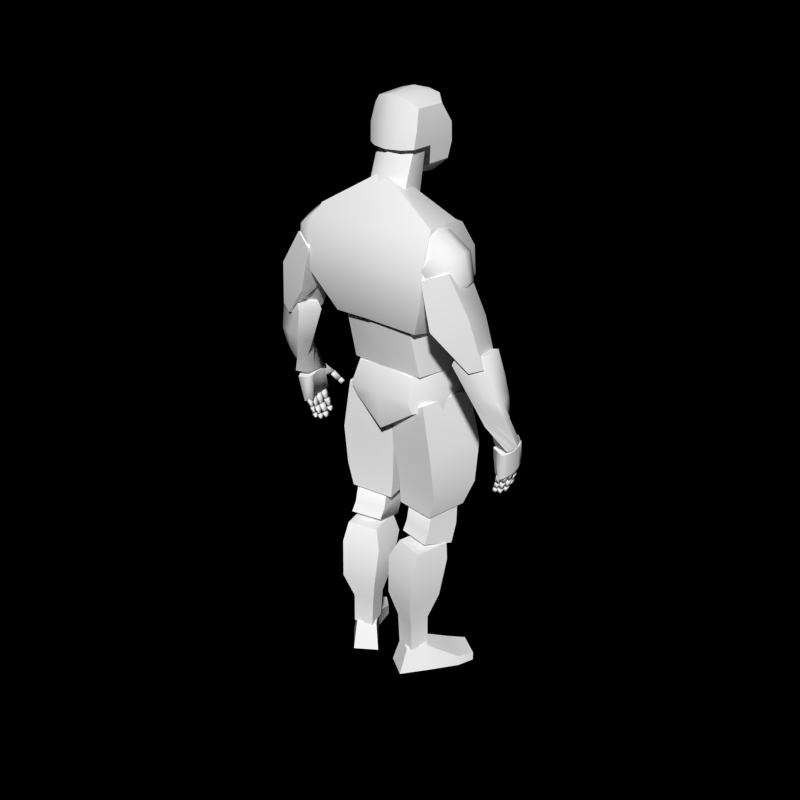 # Source: soldier.blend  (saved by Blender 2.67.0; exported with 4.5.12 LTS)
import bpy
from mathutils import Matrix  # noqa: F401  (used for matrix-valued properties, if any)

bpy.ops.wm.read_factory_settings(use_empty=True)
scene = bpy.context.scene
scene.name = 'Scene'

# ---- collections
col_collection_1 = bpy.data.collections.new('Collection 1'); scene.collection.children.link(col_collection_1)

# ---- materials (node trees are filled in below, after node groups)
mat_candidemat = bpy.data.materials.new('CandideMat')
mat_candidemat.alpha_threshold = 0.0
mat_candidemat.diffuse_color = (1.0, 1.0, 1.0, 1.0)
mat_candidemat.roughness = 0.5
mat_candidemat.specular_intensity = 0.0
mat_candidemat.line_color = (0.0, 0.0, 0.0, 1.0)

# ---- material node trees

# ---- world
world_world = bpy.data.worlds.new('World'); scene.world = world_world
world_world.color = (0.0, 0.0, 0.0)
world_world.use_sun_shadow = False
world_world.sun_shadow_jitter_overblur = 0.0
world_world.cycles.sampling_method = 'MANUAL'
world_world.cycles.sample_map_resolution = 256

# ---- meshes
me_sphere_000 = bpy.data.meshes.new('Sphere.000')
me_sphere_000.from_pydata([(-0.2161, 0.0, 0.05387), (-0.1579, 2.113e-09, -0.1282), (-0.006914, 4.869e-09, -0.2477), (0.1489, -1.003e-08, -0.2235), (-0.1812, 0.101, 0.07694), (-0.1085, 0.1429, -0.09565), (0.02797, 0.101, -0.2246), (-0.09696, 0.1429, 0.1326), (0.01071, 0.2021, -0.01704), (0.1122, 0.1429, -0.1689), (-0.01269, 0.101, 0.1883), (0.1299, 0.1429, 0.06156), (0.1964, 0.101, -0.1132), (0.02221, -4.47e-08, 0.2114), (0.1793, -5.741e-08, 0.09412), (0.2313, -3.983e-08, -0.09007), (-0.01269, -0.101, 0.1883), (0.1299, -0.1429, 0.06156), (0.1964, -0.101, -0.1132), (-0.09696, -0.1429, 0.1326), (0.01071, -0.2021, -0.01704), (0.1122, -0.1429, -0.1689), (-0.1428, -1.49e-08, 0.1896), (-0.1812, -0.101, 0.07694), (-0.1085, -0.1429, -0.09565), (0.02797, -0.101, -0.2246)], [], [(4, 5, 1, 0), (5, 6, 2, 1), (8, 9, 6, 5), (7, 8, 5, 4), (10, 11, 8, 7), (11, 12, 9, 8), (13, 14, 11, 10), (14, 15, 12, 11), (16, 17, 14, 13), (17, 18, 15, 14), (19, 20, 17, 16), (20, 21, 18, 17), (24, 25, 21, 20), (23, 24, 20, 19), (6, 3, 2), (22, 4, 0), (9, 3, 6), (22, 7, 4), (12, 3, 9), (22, 10, 7), (15, 3, 12), (22, 13, 10), (18, 3, 15), (22, 16, 13), (21, 3, 18), (22, 19, 16), (25, 3, 21), (22, 23, 19), (2, 3, 25), (22, 0, 23), (0, 1, 24, 23), (1, 2, 25, 24)])
me_sphere_000.polygons.foreach_set('use_smooth', [True] * 32)
me_sphere_000.materials.append(mat_candidemat)
me_sphere_000.use_remesh_preserve_volume = False
me_sphere_000.use_remesh_preserve_attributes = False
me_sphere_000.use_mirror_x = True
me_sphere_000.use_mirror_topology = True
me_sphere_000.update()
me_cube_029 = bpy.data.meshes.new('Cube.029')
me_cube_029.from_pydata([(-0.04295, -0.111, -0.2121), (0.089, 0.1144, -0.2388), (0.1771, 0.07276, -0.2029), (0.06875, -0.1641, -0.1684), (-0.2255, -0.1158, 0.2238), (-0.2338, 0.2142, 0.3458), (-0.07273, 0.1386, 0.4125), (-0.1146, -0.1679, 0.2692), (-0.2399, -0.02885, 0.2728), (-0.01324, -0.02372, -0.2715), (-0.07847, -0.105, 0.3391), (0.1497, -0.1012, -0.2078), (-0.1541, 0.2142, 0.01459), (-0.1422, -0.1123, 0.02107), (0.09464, 0.1377, 0.1498), (-0.03104, -0.1685, 0.0625), (-0.1471, -0.004942, 0.01616), (0.05063, -0.1097, 0.08741), (-0.2399, -0.02885, 0.2728), (-0.2338, 0.2142, 0.3458), (-0.2338, 0.2142, 0.3458), (-0.1541, 0.2142, 0.01459), (0.089, 0.1144, -0.2388), (0.089, 0.1144, -0.2388), (-0.01324, -0.02372, -0.2715), (-0.04295, -0.111, -0.2121), (-0.04295, -0.111, -0.2121), (-0.1422, -0.1123, 0.02107), (-0.2255, -0.1158, 0.2238), (-0.2255, -0.1158, 0.2238), (-0.07273, 0.1386, 0.4125), (-0.07273, 0.1386, 0.4125), (0.09464, 0.1377, 0.1498), (0.1771, 0.07276, -0.2029), (0.1771, 0.07276, -0.2029), (-0.07847, -0.105, 0.3391), (-0.1146, -0.1679, 0.2692), (-0.1146, -0.1679, 0.2692), (-0.03104, -0.1685, 0.0625), (0.06875, -0.1641, -0.1684), (0.06875, -0.1641, -0.1684), (0.1497, -0.1012, -0.2078)], [], [(16, 12, 1, 9), (21, 14, 2, 22), (17, 15, 3, 41), (38, 13, 25, 39), (24, 23, 33, 11), (10, 6, 5, 8), (27, 16, 9, 0), (32, 17, 41, 34), (26, 24, 11, 40), (7, 10, 8, 28), (18, 19, 12, 16), (20, 30, 14, 21), (35, 36, 15, 17), (37, 4, 13, 38), (29, 18, 16, 27), (31, 35, 17, 32)])
me_cube_029.polygons.foreach_set('use_smooth', [True] * 16)
me_cube_029.materials.append(mat_candidemat)
me_cube_029.use_remesh_preserve_volume = False
me_cube_029.use_remesh_preserve_attributes = False
me_cube_029.use_mirror_x = True
me_cube_029.use_mirror_topology = True
me_cube_029.update()
me_cube_028 = bpy.data.meshes.new('Cube.028')
me_cube_028.from_pydata([(-0.03123, -0.3034, -0.2456), (-0.004425, -0.1235, -0.2474), (0.1083, -0.1039, -0.2569), (0.0908, -0.2845, -0.2591), (0.06236, -0.1126, 0.2953), (-0.2516, -0.04265, 0.3742), (-0.1936, 0.1329, 0.384), (0.07496, 0.02715, 0.3224), (0.01108, -0.09495, 0.4802), (-0.2459, -0.01607, 0.4432), (-0.007749, -0.1842, -0.2481), (-0.01677, -0.2442, -0.2475), (-0.1684, 0.1191, 0.4509), (0.01492, 0.05943, 0.485), (0.1125, -0.2273, -0.268), (0.1179, -0.1671, -0.2669), (-0.03916, -0.09389, -0.08319), (0.07048, -0.182, -0.03052), (-0.01226, -0.009728, -0.06899), (0.1149, -0.1051, 0.006389), (0.00147, -0.2096, -0.02881), (-0.03801, -0.166, -0.07), (0.0526, -0.00858, -0.02375), (0.1339, -0.04417, 0.008275), (0.08033, -0.1421, 0.1407), (-0.1465, -0.04325, 0.08922), (-0.09456, 0.05659, 0.1389), (0.1078, -0.02821, 0.1502), (0.001648, -0.1896, 0.1515), (-0.1472, -0.06242, 0.1346), (-0.01566, 0.07313, 0.1623), (0.08434, 0.03107, 0.1627), (-0.2459, -0.01607, 0.4432), (-0.2459, -0.01607, 0.4432), (-0.2516, -0.04265, 0.3742), (-0.004425, -0.1235, -0.2474), (-0.004425, -0.1235, -0.2474), (-0.01677, -0.2442, -0.2475), (-0.03123, -0.3034, -0.2456), (-0.01226, -0.009728, -0.06899), (0.1083, -0.1039, -0.2569), (0.1083, -0.1039, -0.2569), (0.1179, -0.1671, -0.2669), (0.0908, -0.2845, -0.2591), (0.01108, -0.09495, 0.4802), (0.01108, -0.09495, 0.4802), (-0.007749, -0.1842, -0.2481), (-0.1684, 0.1191, 0.4509), (-0.1684, 0.1191, 0.4509), (-0.1936, 0.1329, 0.384), (0.01492, 0.05943, 0.485), (0.1125, -0.2273, -0.268), (0.1125, -0.2273, -0.268), (0.1339, -0.04417, 0.008275), (-0.1465, -0.04325, 0.08922), (-0.09456, 0.05659, 0.1389), (0.001648, -0.1896, 0.1515), (0.00147, -0.2096, -0.02881)], [], [(21, 16, 1, 10), (16, 18, 2, 35), (23, 19, 3, 14), (19, 17, 0, 3), (46, 36, 40, 15), (12, 6, 5, 9), (17, 20, 11, 0), (20, 21, 10, 11), (39, 22, 42, 41), (22, 53, 51, 42), (38, 37, 52, 43), (37, 46, 15, 52), (7, 13, 8, 4), (50, 47, 32, 44), (29, 54, 16, 21), (54, 26, 18, 16), (31, 27, 19, 23), (27, 24, 17, 19), (24, 28, 57, 17), (56, 29, 21, 20), (55, 30, 22, 39), (30, 31, 53, 22), (33, 34, 25, 29), (5, 6, 26, 54), (13, 7, 27, 31), (7, 4, 24, 27), (4, 8, 28, 24), (45, 33, 29, 56), (49, 48, 30, 55), (48, 13, 31, 30)])
me_cube_028.polygons.foreach_set('use_smooth', [True] * 30)
me_cube_028.materials.append(mat_candidemat)
me_cube_028.use_remesh_preserve_volume = False
me_cube_028.use_remesh_preserve_attributes = False
me_cube_028.use_mirror_vertex_groups = False
me_cube_028.update()
me_cube_027 = bpy.data.meshes.new('Cube.027')
me_cube_027.from_pydata([(-0.02142, -0.1259, -0.08106), (-0.03854, 0.07183, -0.1143), (0.02073, 0.103, -0.1339), (0.04216, -0.1259, -0.0957), (-0.02641, -0.07868, 0.1275), (-0.04338, 0.09942, 0.09748), (0.05023, 0.13, 0.07978), (0.06861, -0.07656, 0.1143), (-0.03627, -0.03972, 0.1189), (-0.03064, 0.01159, 0.1086), (-0.04121, 0.05965, 0.1016), (-0.01658, 0.02625, -0.1096), (-0.006006, -0.02181, -0.1025), (-0.01164, -0.07312, -0.09225), (0.07586, 0.08944, 0.08283), (0.0882, 0.02887, 0.09182), (0.08331, -0.03275, 0.1038), (0.05186, -0.07079, -0.1073), (0.05666, -0.00918, -0.1193), (0.04408, 0.05135, -0.1283), (0.03881, -0.1155, -0.09842), (0.03709, -0.07599, -0.1041), (-0.001099, -0.07599, -0.09241), (0.0006218, -0.1155, -0.08676), (0.01517, -0.1276, -0.1759), (0.01344, -0.0881, -0.1816), (-0.02475, -0.0881, -0.1699), (-0.02303, -0.1276, -0.1643), (0.01072, -0.1269, -0.1837), (0.009173, -0.09132, -0.1887), (-0.02521, -0.09132, -0.1783), (-0.02366, -0.1269, -0.1732), (-0.006166, -0.1355, -0.239), (-0.007715, -0.09997, -0.2441), (-0.0421, -0.09997, -0.2336), (-0.04055, -0.1355, -0.2285), (-0.01194, -0.1349, -0.2528), (-0.01336, -0.1023, -0.2574), (-0.04484, -0.1023, -0.2478), (-0.04342, -0.1349, -0.2432), (-0.0213, -0.1397, -0.2834), (-0.02272, -0.1071, -0.2881), (-0.0542, -0.1071, -0.2785), (-0.05278, -0.1397, -0.2738), (0.03957, -0.05869, -0.1157), (0.0378, -0.01805, -0.1215), (-0.001506, -0.01805, -0.1095), (0.0002649, -0.05869, -0.1037), (0.01406, -0.07175, -0.1993), (0.01229, -0.03111, -0.2051), (-0.02702, -0.03111, -0.1931), (-0.02525, -0.07175, -0.1873), (0.009622, -0.0712, -0.2074), (0.008012, -0.03428, -0.2127), (-0.0277, -0.03428, -0.2018), (-0.02609, -0.0712, -0.1965), (-0.008766, -0.08061, -0.2677), (-0.01038, -0.04369, -0.273), (-0.04609, -0.04369, -0.2621), (-0.04448, -0.08061, -0.2568), (-0.01463, -0.08008, -0.282), (-0.01611, -0.046, -0.2868), (-0.04907, -0.046, -0.2768), (-0.04758, -0.08008, -0.2719), (-0.0249, -0.08534, -0.3156), (-0.02638, -0.05126, -0.3205), (-0.05934, -0.05126, -0.3104), (-0.05785, -0.08534, -0.3056), (0.01694, 0.05915, -0.1193), (0.01561, 0.08976, -0.1237), (-0.014, 0.08976, -0.1147), (-0.01266, 0.05915, -0.1103), (-0.002184, 0.04936, -0.182), (-0.003518, 0.07997, -0.1864), (-0.03312, 0.07997, -0.1774), (-0.03179, 0.04936, -0.173), (-0.006559, 0.0503, -0.1891), (-0.007711, 0.07672, -0.1929), (-0.03327, 0.07672, -0.1851), (-0.03211, 0.0503, -0.1813), (-0.01966, 0.04359, -0.232), (-0.02081, 0.07002, -0.2358), (-0.04636, 0.07002, -0.228), (-0.04521, 0.04359, -0.2243), (-0.02299, 0.04268, -0.2435), (-0.02415, 0.06943, -0.2474), (-0.05002, 0.06943, -0.2395), (-0.04886, 0.04268, -0.2356), (-0.03101, 0.03857, -0.2698), (-0.03218, 0.06532, -0.2737), (-0.05805, 0.06532, -0.2658), (-0.05688, 0.03857, -0.2619), (-0.05935, -0.02231, -0.2953), (-0.06077, 0.0103, -0.2999), (-0.02923, 0.0103, -0.3095), (-0.02781, -0.02231, -0.3049), (-0.04981, -0.01743, -0.264), (-0.05123, 0.01518, -0.2687), (-0.01969, 0.01518, -0.2783), (-0.01827, -0.01743, -0.2736), (-0.04661, -0.01768, -0.2497), (-0.04813, 0.01712, -0.2547), (-0.01448, 0.01712, -0.265), (-0.01296, -0.01768, -0.26), (-0.02979, -0.00907, -0.1946), (-0.03131, 0.02572, -0.1996), (0.002342, 0.02572, -0.2098), (0.003858, -0.00907, -0.2049), (-0.02916, -0.009807, -0.1856), (-0.03085, 0.02901, -0.1911), (0.006683, 0.02901, -0.2026), (0.008374, -0.009807, -0.197), (-0.005513, 0.002298, -0.108), (-0.007204, 0.04111, -0.1136), (0.03033, 0.04111, -0.125), (0.03202, 0.002298, -0.1195), (0.009221, -0.1267, 0.1195), (0.0675, -0.0731, 0.1078), (-0.01811, -0.07328, 0.1184), (-0.0218, -0.1026, 0.1243), (-0.04109, -0.171, 0.06337), (0.03446, -0.09963, -0.009816), (0.01373, -0.08992, 0.01628), (-0.07048, -0.1427, 0.06909), (-0.04514, -0.1728, 0.05793), (-0.0281, -0.1496, 0.03104), (-0.05619, -0.1226, 0.03652), (-0.07323, -0.1458, 0.06341), (-0.08044, -0.2002, 0.01199), (-0.0634, -0.177, -0.0149), (-0.09149, -0.15, -0.009424), (-0.1085, -0.1731, 0.01746), (-0.08705, -0.2024, 0.00137), (-0.07151, -0.1812, -0.02315), (-0.09713, -0.1566, -0.01816), (-0.1127, -0.1777, 0.006364), (-0.1065, -0.2175, -0.02399), (-0.09099, -0.1964, -0.04851), (-0.1166, -0.1717, -0.04352), (-0.1322, -0.1928, -0.01899), (-0.04121, 0.05965, 0.1016), (-0.04338, 0.09942, 0.09748), (-0.02142, -0.1259, -0.08106), (-0.02641, -0.07868, 0.1275), (0.05023, 0.13, 0.07978), (0.02073, 0.103, -0.1339), (0.08331, -0.03275, 0.1038), (0.04408, 0.05135, -0.1283), (0.04216, -0.1259, -0.0957), (-0.03627, -0.03972, 0.1189), (-0.03064, 0.01159, 0.1086), (0.07586, 0.08944, 0.08283), (0.0882, 0.02887, 0.09182), (0.05186, -0.07079, -0.1073), (0.05666, -0.00918, -0.1193), (-0.02521, -0.09132, -0.1783), (0.03957, -0.05869, -0.1157), (-0.04448, -0.08061, -0.2568), (-0.008766, -0.08061, -0.2677), (-0.03211, 0.0503, -0.1813), (-0.05805, 0.06532, -0.2658), (0.008374, -0.009807, -0.197), (-0.07048, -0.1427, 0.06909), (-0.04109, -0.171, 0.06337), (0.03446, -0.09963, -0.009816), (0.0675, -0.0731, 0.1078), (-0.01811, -0.07328, 0.1184), (-0.0218, -0.1026, 0.1243), (-0.04514, -0.1728, 0.05793), (-0.07323, -0.1458, 0.06341), (-0.1065, -0.2175, -0.02399), (-0.1065, -0.2175, -0.02399), (-0.09713, -0.1566, -0.01816)], [], [(10, 5, 1, 11), (5, 6, 2, 1), (16, 7, 3, 17), (7, 4, 142, 3), (11, 1, 145, 19), (14, 144, 141, 140), (143, 8, 13, 0), (8, 9, 12, 13), (9, 10, 11, 12), (6, 151, 147, 2), (151, 15, 18, 147), (15, 16, 17, 18), (0, 13, 153, 148), (13, 12, 154, 153), (12, 11, 19, 154), (7, 146, 149, 4), (146, 152, 150, 149), (152, 14, 140, 150), (20, 21, 22, 23), (27, 26, 25, 24), (20, 23, 27, 24), (21, 20, 24, 25), (22, 21, 25, 26), (23, 22, 26, 27), (28, 29, 30, 31), (35, 34, 33, 32), (28, 31, 35, 32), (29, 28, 32, 33), (155, 29, 33, 34), (31, 155, 34, 35), (36, 37, 38, 39), (43, 42, 41, 40), (36, 39, 43, 40), (37, 36, 40, 41), (38, 37, 41, 42), (39, 38, 42, 43), (44, 45, 46, 47), (51, 50, 49, 48), (156, 47, 51, 48), (45, 156, 48, 49), (46, 45, 49, 50), (47, 46, 50, 51), (52, 53, 54, 55), (59, 58, 57, 56), (52, 55, 157, 158), (53, 52, 158, 57), (54, 53, 57, 58), (55, 54, 58, 59), (60, 61, 62, 63), (67, 66, 65, 64), (60, 63, 67, 64), (61, 60, 64, 65), (62, 61, 65, 66), (63, 62, 66, 67), (115, 114, 113, 112), (108, 109, 110, 161), (115, 112, 108, 111), (114, 115, 111, 110), (113, 114, 110, 109), (112, 113, 109, 108), (107, 106, 105, 104), (100, 101, 102, 103), (107, 104, 100, 103), (106, 107, 103, 102), (105, 106, 102, 101), (104, 105, 101, 100), (99, 98, 97, 96), (92, 93, 94, 95), (99, 96, 92, 95), (98, 99, 95, 94), (97, 98, 94, 93), (96, 97, 93, 92), (68, 69, 70, 71), (75, 74, 73, 72), (68, 71, 75, 72), (69, 68, 72, 73), (70, 69, 73, 74), (71, 70, 74, 75), (76, 77, 78, 79), (83, 82, 81, 80), (76, 159, 83, 80), (77, 76, 80, 81), (78, 77, 81, 82), (159, 78, 82, 83), (84, 85, 86, 87), (91, 90, 89, 88), (84, 87, 91, 88), (85, 84, 88, 89), (86, 85, 89, 160), (87, 86, 160, 91), (116, 117, 118, 119), (123, 122, 121, 120), (116, 119, 162, 163), (117, 116, 163, 164), (166, 165, 121, 122), (167, 166, 122, 123), (124, 125, 126, 127), (131, 130, 129, 128), (168, 169, 131, 128), (125, 124, 128, 129), (126, 125, 129, 130), (169, 126, 130, 131), (132, 133, 134, 135), (139, 138, 137, 136), (132, 135, 139, 170), (133, 132, 171, 137), (172, 133, 137, 138), (135, 172, 138, 139)])
me_cube_027.polygons.foreach_set('use_smooth', [True] * 108)
me_cube_027.materials.append(mat_candidemat)
me_cube_027.use_remesh_preserve_volume = False
me_cube_027.use_remesh_preserve_attributes = False
me_cube_027.use_mirror_x = True
me_cube_027.use_mirror_topology = True
me_cube_027.update()
me_cube_020 = bpy.data.meshes.new('Cube.020')
me_cube_020.from_pydata([(-0.07966, 0.02789, -0.5478), (-0.1181, 0.1808, -0.5478), (0.03479, 0.2192, -0.5478), (0.07322, 0.06632, -0.5478), (-0.08709, -0.1157, 0.3668), (-0.1456, 0.1454, 0.3668), (0.08709, 0.2074, 0.3668), (0.1456, -0.0574, 0.3668), (-0.2112, 0.1973, 0.221), (-0.1894, 0.2277, -0.08392), (-0.1303, -0.05711, -0.08392), (-0.1434, -0.1282, 0.221), (0.08972, 0.2726, 0.2242), (0.07668, 0.2943, -0.08067), (0.1576, -0.05291, 0.2242), (0.1358, 0.009502, -0.08067), (-0.1321, 0.1803, -0.3004), (0.02963, 0.2206, -0.2991), (0.0671, 0.0617, -0.2991), (-0.09465, 0.02123, -0.3004), (-0.08709, -0.1157, 0.3668), (-0.08709, -0.1157, 0.3668), (-0.1456, 0.1454, 0.3668), (-0.1456, 0.1454, 0.3668), (-0.1321, 0.1803, -0.3004), (-0.1181, 0.1808, -0.5478), (-0.1181, 0.1808, -0.5478), (-0.07966, 0.02789, -0.5478), (-0.07966, 0.02789, -0.5478), (-0.1434, -0.1282, 0.221), (0.08709, 0.2074, 0.3668), (0.08709, 0.2074, 0.3668), (0.02963, 0.2206, -0.2991), (0.03479, 0.2192, -0.5478), (0.03479, 0.2192, -0.5478), (0.1456, -0.0574, 0.3668), (0.1456, -0.0574, 0.3668), (0.0671, 0.0617, -0.2991), (0.07322, 0.06632, -0.5478), (0.07322, 0.06632, -0.5478), (-0.2112, 0.1973, 0.221), (-0.1894, 0.2277, -0.08392), (-0.09465, 0.02123, -0.3004), (-0.1303, -0.05711, -0.08392), (0.08972, 0.2726, 0.2242), (0.07668, 0.2943, -0.08067), (0.1576, -0.05291, 0.2242), (0.1358, 0.009502, -0.08067)], [], [(19, 16, 1, 0), (24, 17, 2, 25), (32, 18, 3, 33), (37, 42, 27, 38), (28, 26, 34, 39), (7, 6, 5, 4), (20, 22, 8, 11), (11, 8, 9, 10), (23, 30, 12, 40), (40, 12, 13, 41), (31, 35, 14, 44), (44, 14, 15, 45), (36, 21, 29, 46), (46, 29, 43, 47), (10, 9, 16, 19), (41, 13, 17, 24), (45, 15, 18, 32), (47, 43, 42, 37)])
me_cube_020.polygons.foreach_set('use_smooth', [True] * 18)
me_cube_020.materials.append(mat_candidemat)
me_cube_020.use_remesh_preserve_volume = False
me_cube_020.use_remesh_preserve_attributes = False
me_cube_020.use_mirror_vertex_groups = False
me_cube_020.update()
me_cube_019 = bpy.data.meshes.new('Cube.019')
me_cube_019.from_pydata([(-0.02142, -0.1259, -0.08106), (-0.03854, 0.07183, -0.1143), (0.02073, 0.103, -0.1339), (0.04216, -0.1259, -0.0957), (-0.02641, -0.07868, 0.1275), (-0.04338, 0.09942, 0.09748), (0.05023, 0.13, 0.07978), (0.06861, -0.07656, 0.1143), (-0.03627, -0.03972, 0.1189), (-0.03064, 0.01159, 0.1086), (-0.04121, 0.05965, 0.1016), (-0.01658, 0.02625, -0.1096), (-0.006006, -0.02181, -0.1025), (-0.01164, -0.07312, -0.09225), (0.07586, 0.08944, 0.08283), (0.0882, 0.02887, 0.09182), (0.08331, -0.03275, 0.1038), (0.05186, -0.07079, -0.1073), (0.05666, -0.00918, -0.1193), (0.04408, 0.05135, -0.1283), (0.03881, -0.1155, -0.09842), (0.03709, -0.07599, -0.1041), (-0.001099, -0.07599, -0.09241), (0.0006218, -0.1155, -0.08676), (0.01517, -0.1276, -0.1759), (0.01344, -0.0881, -0.1816), (-0.02475, -0.0881, -0.1699), (-0.02303, -0.1276, -0.1643), (0.01072, -0.1269, -0.1837), (0.009173, -0.09132, -0.1887), (-0.02521, -0.09132, -0.1783), (-0.02366, -0.1269, -0.1732), (-0.006166, -0.1355, -0.239), (-0.007715, -0.09997, -0.2441), (-0.0421, -0.09997, -0.2336), (-0.04055, -0.1355, -0.2285), (-0.01194, -0.1349, -0.2528), (-0.01336, -0.1023, -0.2574), (-0.04484, -0.1023, -0.2478), (-0.04342, -0.1349, -0.2432), (-0.0213, -0.1397, -0.2834), (-0.02272, -0.1071, -0.2881), (-0.0542, -0.1071, -0.2785), (-0.05278, -0.1397, -0.2738), (0.03957, -0.05869, -0.1157), (0.0378, -0.01805, -0.1215), (-0.001506, -0.01805, -0.1095), (0.0002649, -0.05869, -0.1037), (0.01406, -0.07175, -0.1993), (0.01229, -0.03111, -0.2051), (-0.02702, -0.03111, -0.1931), (-0.02525, -0.07175, -0.1873), (0.009622, -0.0712, -0.2074), (0.008012, -0.03428, -0.2127), (-0.0277, -0.03428, -0.2018), (-0.02609, -0.0712, -0.1965), (-0.008766, -0.08061, -0.2677), (-0.01038, -0.04369, -0.273), (-0.04609, -0.04369, -0.2621), (-0.04448, -0.08061, -0.2568), (-0.01463, -0.08008, -0.282), (-0.01611, -0.046, -0.2868), (-0.04907, -0.046, -0.2768), (-0.04758, -0.08008, -0.2719), (-0.0249, -0.08534, -0.3156), (-0.02638, -0.05126, -0.3205), (-0.05934, -0.05126, -0.3104), (-0.05785, -0.08534, -0.3056), (0.01694, 0.05915, -0.1193), (0.01561, 0.08976, -0.1237), (-0.014, 0.08976, -0.1147), (-0.01266, 0.05915, -0.1103), (-0.002184, 0.04936, -0.182), (-0.003518, 0.07997, -0.1864), (-0.03312, 0.07997, -0.1774), (-0.03179, 0.04936, -0.173), (-0.006559, 0.0503, -0.1891), (-0.007711, 0.07672, -0.1929), (-0.03327, 0.07672, -0.1851), (-0.03211, 0.0503, -0.1813), (-0.01966, 0.04359, -0.232), (-0.02081, 0.07002, -0.2358), (-0.04636, 0.07002, -0.228), (-0.04521, 0.04359, -0.2243), (-0.02299, 0.04268, -0.2435), (-0.02415, 0.06943, -0.2474), (-0.05002, 0.06943, -0.2395), (-0.04886, 0.04268, -0.2356), (-0.03101, 0.03857, -0.2698), (-0.03218, 0.06532, -0.2737), (-0.05805, 0.06532, -0.2658), (-0.05688, 0.03857, -0.2619), (-0.05935, -0.02231, -0.2953), (-0.06077, 0.0103, -0.2999), (-0.02923, 0.0103, -0.3095), (-0.02781, -0.02231, -0.3049), (-0.04981, -0.01743, -0.264), (-0.05123, 0.01518, -0.2687), (-0.01969, 0.01518, -0.2783), (-0.01827, -0.01743, -0.2736), (-0.04661, -0.01768, -0.2497), (-0.04813, 0.01712, -0.2547), (-0.01448, 0.01712, -0.265), (-0.01296, -0.01768, -0.26), (-0.02979, -0.00907, -0.1946), (-0.03131, 0.02572, -0.1996), (0.002342, 0.02572, -0.2098), (0.003858, -0.00907, -0.2049), (-0.02916, -0.009807, -0.1856), (-0.03085, 0.02901, -0.1911), (0.006683, 0.02901, -0.2026), (0.008374, -0.009807, -0.197), (-0.005513, 0.002298, -0.108), (-0.007204, 0.04111, -0.1136), (0.03033, 0.04111, -0.125), (0.03202, 0.002298, -0.1195), (0.009221, -0.1267, 0.1195), (0.0675, -0.0731, 0.1078), (-0.01811, -0.07328, 0.1184), (-0.0218, -0.1026, 0.1243), (-0.04109, -0.171, 0.06337), (0.03446, -0.09963, -0.009816), (0.01373, -0.08992, 0.01628), (-0.07048, -0.1427, 0.06909), (-0.04514, -0.1728, 0.05793), (-0.0281, -0.1496, 0.03104), (-0.05619, -0.1226, 0.03652), (-0.07323, -0.1458, 0.06341), (-0.08044, -0.2002, 0.01199), (-0.0634, -0.177, -0.0149), (-0.09149, -0.15, -0.009424), (-0.1085, -0.1731, 0.01746), (-0.08705, -0.2024, 0.00137), (-0.07151, -0.1812, -0.02315), (-0.09713, -0.1566, -0.01816), (-0.1127, -0.1777, 0.006364), (-0.1065, -0.2175, -0.02399), (-0.09099, -0.1964, -0.04851), (-0.1166, -0.1717, -0.04352), (-0.1322, -0.1928, -0.01899), (-0.04121, 0.05965, 0.1016), (-0.04338, 0.09942, 0.09748), (-0.02142, -0.1259, -0.08106), (-0.02641, -0.07868, 0.1275), (0.05023, 0.13, 0.07978), (0.02073, 0.103, -0.1339), (0.08331, -0.03275, 0.1038), (0.04408, 0.05135, -0.1283), (0.04216, -0.1259, -0.0957), (-0.03627, -0.03972, 0.1189), (-0.03064, 0.01159, 0.1086), (0.07586, 0.08944, 0.08283), (0.0882, 0.02887, 0.09182), (0.05186, -0.07079, -0.1073), (0.05666, -0.00918, -0.1193), (-0.02521, -0.09132, -0.1783), (0.03957, -0.05869, -0.1157), (-0.04448, -0.08061, -0.2568), (-0.008766, -0.08061, -0.2677), (-0.03211, 0.0503, -0.1813), (-0.05805, 0.06532, -0.2658), (0.008374, -0.009807, -0.197), (-0.07048, -0.1427, 0.06909), (-0.04109, -0.171, 0.06337), (0.03446, -0.09963, -0.009816), (0.0675, -0.0731, 0.1078), (-0.01811, -0.07328, 0.1184), (-0.0218, -0.1026, 0.1243), (-0.04514, -0.1728, 0.05793), (-0.07323, -0.1458, 0.06341), (-0.1065, -0.2175, -0.02399), (-0.1065, -0.2175, -0.02399), (-0.09713, -0.1566, -0.01816)], [], [(10, 5, 1, 11), (5, 6, 2, 1), (16, 7, 3, 17), (7, 4, 142, 3), (11, 1, 145, 19), (14, 144, 141, 140), (143, 8, 13, 0), (8, 9, 12, 13), (9, 10, 11, 12), (6, 151, 147, 2), (151, 15, 18, 147), (15, 16, 17, 18), (0, 13, 153, 148), (13, 12, 154, 153), (12, 11, 19, 154), (7, 146, 149, 4), (146, 152, 150, 149), (152, 14, 140, 150), (20, 21, 22, 23), (27, 26, 25, 24), (20, 23, 27, 24), (21, 20, 24, 25), (22, 21, 25, 26), (23, 22, 26, 27), (28, 29, 30, 31), (35, 34, 33, 32), (28, 31, 35, 32), (29, 28, 32, 33), (155, 29, 33, 34), (31, 155, 34, 35), (36, 37, 38, 39), (43, 42, 41, 40), (36, 39, 43, 40), (37, 36, 40, 41), (38, 37, 41, 42), (39, 38, 42, 43), (44, 45, 46, 47), (51, 50, 49, 48), (156, 47, 51, 48), (45, 156, 48, 49), (46, 45, 49, 50), (47, 46, 50, 51), (52, 53, 54, 55), (59, 58, 57, 56), (52, 55, 157, 158), (53, 52, 158, 57), (54, 53, 57, 58), (55, 54, 58, 59), (60, 61, 62, 63), (67, 66, 65, 64), (60, 63, 67, 64), (61, 60, 64, 65), (62, 61, 65, 66), (63, 62, 66, 67), (115, 114, 113, 112), (108, 109, 110, 161), (115, 112, 108, 111), (114, 115, 111, 110), (113, 114, 110, 109), (112, 113, 109, 108), (107, 106, 105, 104), (100, 101, 102, 103), (107, 104, 100, 103), (106, 107, 103, 102), (105, 106, 102, 101), (104, 105, 101, 100), (99, 98, 97, 96), (92, 93, 94, 95), (99, 96, 92, 95), (98, 99, 95, 94), (97, 98, 94, 93), (96, 97, 93, 92), (68, 69, 70, 71), (75, 74, 73, 72), (68, 71, 75, 72), (69, 68, 72, 73), (70, 69, 73, 74), (71, 70, 74, 75), (76, 77, 78, 79), (83, 82, 81, 80), (76, 159, 83, 80), (77, 76, 80, 81), (78, 77, 81, 82), (159, 78, 82, 83), (84, 85, 86, 87), (91, 90, 89, 88), (84, 87, 91, 88), (85, 84, 88, 89), (86, 85, 89, 160), (87, 86, 160, 91), (116, 117, 118, 119), (123, 122, 121, 120), (116, 119, 162, 163), (117, 116, 163, 164), (166, 165, 121, 122), (167, 166, 122, 123), (124, 125, 126, 127), (131, 130, 129, 128), (168, 169, 131, 128), (125, 124, 128, 129), (126, 125, 129, 130), (169, 126, 130, 131), (132, 133, 134, 135), (139, 138, 137, 136), (132, 135, 139, 170), (133, 132, 171, 137), (172, 133, 137, 138), (135, 172, 138, 139)])
me_cube_019.polygons.foreach_set('use_smooth', [True] * 108)
me_cube_019.materials.append(mat_candidemat)
me_cube_019.use_remesh_preserve_volume = False
me_cube_019.use_remesh_preserve_attributes = False
me_cube_019.use_mirror_x = True
me_cube_019.use_mirror_topology = True
me_cube_019.update()
me_cube_018 = bpy.data.meshes.new('Cube.018')
me_cube_018.from_pydata([(0.01482, -0.1084, -0.2077), (-0.1604, 0.06308, -0.2185), (0.003346, 0.1723, -0.2185), (0.156, -0.002066, -0.2077), (-0.0218, -0.1092, -2.605e-08), (-0.1092, 0.0218, -2.605e-08), (0.0218, 0.1092, -2.605e-08), (0.1092, -0.0218, -2.605e-08), (0.1774, -0.4433, -0.2185), (0.3412, -0.334, -0.2185), (0.1774, -0.4433, -0.1481), (0.3412, -0.334, -0.1481), (0.2928, -0.2054, -0.2185), (0.07739, -0.3492, -0.2185), (0.07739, -0.3492, -0.1293), (0.2928, -0.2054, -0.1293), (-0.0218, -0.1092, -2.605e-08), (-0.1092, 0.0218, -2.605e-08), (-0.1092, 0.0218, -2.605e-08), (-0.1604, 0.06308, -0.2185), (-0.1604, 0.06308, -0.2185), (0.01482, -0.1084, -0.2077), (0.0218, 0.1092, -2.605e-08), (0.0218, 0.1092, -2.605e-08), (0.003346, 0.1723, -0.2185), (0.003346, 0.1723, -0.2185), (0.1092, -0.0218, -2.605e-08), (0.156, -0.002066, -0.2077), (0.1774, -0.4433, -0.2185), (0.1774, -0.4433, -0.2185), (0.1774, -0.4433, -0.1481), (0.1774, -0.4433, -0.1481), (0.3412, -0.334, -0.1481), (0.3412, -0.334, -0.1481), (0.3412, -0.334, -0.2185), (0.3412, -0.334, -0.2185), (0.2928, -0.2054, -0.2185), (0.07739, -0.3492, -0.2185), (0.07739, -0.3492, -0.2185), (0.07739, -0.3492, -0.1293), (0.07739, -0.3492, -0.1293), (0.2928, -0.2054, -0.1293)], [], [(4, 5, 1, 0), (17, 6, 2, 19), (22, 7, 3, 24), (37, 12, 34, 28), (21, 20, 25, 27), (26, 23, 18, 16), (11, 10, 8, 9), (13, 14, 4, 0), (41, 36, 3, 7), (15, 39, 30, 32), (21, 27, 12, 37), (29, 31, 40, 38), (33, 35, 36, 41), (26, 16, 39, 15)])
me_cube_018.polygons.foreach_set('use_smooth', [True] * 14)
me_cube_018.materials.append(mat_candidemat)
me_cube_018.use_remesh_preserve_volume = False
me_cube_018.use_remesh_preserve_attributes = False
me_cube_018.use_mirror_x = True
me_cube_018.use_mirror_topology = True
me_cube_018.update()
me_cube_016 = bpy.data.meshes.new('Cube.016')
me_cube_016.from_pydata([(0.01482, -0.1084, -0.2077), (-0.1604, 0.06308, -0.2185), (0.003346, 0.1723, -0.2185), (0.156, -0.002066, -0.2077), (-0.0218, -0.1092, -2.605e-08), (-0.1092, 0.0218, -2.605e-08), (0.0218, 0.1092, -2.605e-08), (0.1092, -0.0218, -2.605e-08), (0.1774, -0.4433, -0.2185), (0.3412, -0.334, -0.2185), (0.1774, -0.4433, -0.1481), (0.3412, -0.334, -0.1481), (0.2928, -0.2054, -0.2185), (0.07739, -0.3492, -0.2185), (0.07739, -0.3492, -0.1293), (0.2928, -0.2054, -0.1293), (-0.0218, -0.1092, -2.605e-08), (-0.1092, 0.0218, -2.605e-08), (-0.1092, 0.0218, -2.605e-08), (-0.1604, 0.06308, -0.2185), (-0.1604, 0.06308, -0.2185), (0.01482, -0.1084, -0.2077), (0.0218, 0.1092, -2.605e-08), (0.0218, 0.1092, -2.605e-08), (0.003346, 0.1723, -0.2185), (0.003346, 0.1723, -0.2185), (0.1092, -0.0218, -2.605e-08), (0.156, -0.002066, -0.2077), (0.1774, -0.4433, -0.2185), (0.1774, -0.4433, -0.2185), (0.1774, -0.4433, -0.1481), (0.1774, -0.4433, -0.1481), (0.3412, -0.334, -0.1481), (0.3412, -0.334, -0.1481), (0.3412, -0.334, -0.2185), (0.3412, -0.334, -0.2185), (0.2928, -0.2054, -0.2185), (0.07739, -0.3492, -0.2185), (0.07739, -0.3492, -0.2185), (0.07739, -0.3492, -0.1293), (0.07739, -0.3492, -0.1293), (0.2928, -0.2054, -0.1293)], [], [(4, 5, 1, 0), (17, 6, 2, 19), (22, 7, 3, 24), (37, 12, 34, 28), (21, 20, 25, 27), (26, 23, 18, 16), (11, 10, 8, 9), (13, 14, 4, 0), (41, 36, 3, 7), (15, 39, 30, 32), (21, 27, 12, 37), (29, 31, 40, 38), (33, 35, 36, 41), (26, 16, 39, 15)])
me_cube_016.polygons.foreach_set('use_smooth', [True] * 14)
me_cube_016.materials.append(mat_candidemat)
me_cube_016.use_remesh_preserve_volume = False
me_cube_016.use_remesh_preserve_attributes = False
me_cube_016.use_mirror_x = True
me_cube_016.use_mirror_topology = True
me_cube_016.update()
me_cube_013 = bpy.data.meshes.new('Cube.013')
me_cube_013.from_pydata([(-0.1519, -0.1317, -0.3728), (-0.2126, 0.1939, -0.3728), (0.113, 0.2546, -0.3549), (0.1737, -0.07099, -0.3549), (-0.1596, -0.1879, 0.4267), (-0.2409, 0.2479, 0.4267), (0.07802, 0.3074, 0.5725), (0.1593, -0.1285, 0.5725), (-0.2691, 0.2276, 0.1684), (-0.2305, 0.192, -0.1684), (-0.1567, -0.204, -0.1684), (-0.1814, -0.2429, 0.1684), (0.1491, 0.3056, 0.1684), (0.1568, 0.2642, -0.1684), (0.2369, -0.1649, 0.1684), (0.2307, -0.1318, -0.1684), (-0.1596, -0.1879, 0.4267), (-0.1596, -0.1879, 0.4267), (-0.2409, 0.2479, 0.4267), (-0.2409, 0.2479, 0.4267), (-0.2305, 0.192, -0.1684), (-0.2126, 0.1939, -0.3728), (-0.2126, 0.1939, -0.3728), (-0.1519, -0.1317, -0.3728), (-0.1519, -0.1317, -0.3728), (-0.1814, -0.2429, 0.1684), (0.07802, 0.3074, 0.5725), (0.07802, 0.3074, 0.5725), (0.1568, 0.2642, -0.1684), (0.113, 0.2546, -0.3549), (0.113, 0.2546, -0.3549), (0.1593, -0.1285, 0.5725), (0.1593, -0.1285, 0.5725), (0.2307, -0.1318, -0.1684), (0.1737, -0.07099, -0.3549), (0.1737, -0.07099, -0.3549), (-0.2691, 0.2276, 0.1684), (-0.1567, -0.204, -0.1684), (0.1491, 0.3056, 0.1684), (0.2369, -0.1649, 0.1684)], [], [(10, 9, 1, 0), (20, 13, 2, 21), (28, 15, 3, 29), (33, 37, 23, 34), (24, 22, 30, 35), (7, 6, 5, 4), (16, 18, 8, 11), (11, 8, 9, 10), (19, 26, 12, 36), (36, 12, 13, 20), (27, 31, 14, 38), (38, 14, 15, 28), (32, 17, 25, 39), (39, 25, 37, 33)])
me_cube_013.polygons.foreach_set('use_smooth', [True] * 14)
me_cube_013.materials.append(mat_candidemat)
me_cube_013.use_remesh_preserve_volume = False
me_cube_013.use_remesh_preserve_attributes = False
me_cube_013.use_mirror_x = True
me_cube_013.use_mirror_topology = True
me_cube_013.update()
me_cube_012 = bpy.data.meshes.new('Cube.012')
me_cube_012.from_pydata([(-0.1482, 0.1739, -0.05562), (0.09823, 0.2239, -0.05562), (0.1482, -0.04369, -0.152), (-0.09823, -0.0937, -0.152), (-0.1482, 0.09823, 0.152), (0.09823, 0.1482, 0.152), (0.1482, -0.1045, 0.152), (-0.09823, -0.1545, 0.152), (0.09823, 0.1794, 0.01714), (-0.1482, 0.1294, 0.01714), (0.1482, -0.09979, 0.0), (-0.09823, -0.1498, 0.0), (0.09823, 0.1794, 0.01714), (0.09823, 0.2239, -0.05562), (0.09823, 0.2239, -0.05562), (-0.1482, 0.1739, -0.05562), (-0.1482, 0.1294, 0.01714), (-0.1482, 0.09823, 0.152), (0.09823, 0.1482, 0.152), (0.1482, -0.1045, 0.152), (0.1482, -0.1045, 0.152), (0.1482, -0.09979, 0.0), (0.1482, -0.04369, -0.152), (0.1482, -0.04369, -0.152), (-0.09823, -0.1545, 0.152), (-0.09823, -0.1545, 0.152), (-0.09823, -0.1498, 0.0), (-0.09823, -0.0937, -0.152)], [], [(9, 8, 1, 0), (12, 10, 2, 13), (21, 11, 3, 22), (26, 16, 15, 27), (15, 14, 23, 27), (7, 6, 5, 4), (4, 5, 8, 9), (18, 19, 10, 12), (20, 24, 11, 21), (25, 17, 16, 26)])
me_cube_012.polygons.foreach_set('use_smooth', [True] * 10)
me_cube_012.materials.append(mat_candidemat)
me_cube_012.use_remesh_preserve_volume = False
me_cube_012.use_remesh_preserve_attributes = False
me_cube_012.use_mirror_x = True
me_cube_012.use_mirror_topology = True
me_cube_012.update()
me_cube_011 = bpy.data.meshes.new('Cube.011')
me_cube_011.from_pydata([(-0.07966, 0.02789, -0.5478), (-0.1181, 0.1808, -0.5478), (0.03479, 0.2192, -0.5478), (0.07322, 0.06632, -0.5478), (-0.08709, -0.1157, 0.3668), (-0.1456, 0.1454, 0.3668), (0.08709, 0.2074, 0.3668), (0.1456, -0.0574, 0.3668), (-0.2112, 0.1973, 0.221), (-0.1894, 0.2277, -0.08392), (-0.1303, -0.05711, -0.08392), (-0.1434, -0.1282, 0.221), (0.08972, 0.2726, 0.2242), (0.07668, 0.2943, -0.08067), (0.1576, -0.05291, 0.2242), (0.1358, 0.009502, -0.08067), (-0.1321, 0.1803, -0.3004), (0.02963, 0.2206, -0.2991), (0.0671, 0.0617, -0.2991), (-0.09465, 0.02123, -0.3004), (-0.08709, -0.1157, 0.3668), (-0.08709, -0.1157, 0.3668), (-0.1456, 0.1454, 0.3668), (-0.1456, 0.1454, 0.3668), (-0.1321, 0.1803, -0.3004), (-0.1181, 0.1808, -0.5478), (-0.1181, 0.1808, -0.5478), (-0.07966, 0.02789, -0.5478), (-0.07966, 0.02789, -0.5478), (-0.1434, -0.1282, 0.221), (0.08709, 0.2074, 0.3668), (0.08709, 0.2074, 0.3668), (0.02963, 0.2206, -0.2991), (0.03479, 0.2192, -0.5478), (0.03479, 0.2192, -0.5478), (0.1456, -0.0574, 0.3668), (0.1456, -0.0574, 0.3668), (0.0671, 0.0617, -0.2991), (0.07322, 0.06632, -0.5478), (0.07322, 0.06632, -0.5478), (-0.2112, 0.1973, 0.221), (-0.1894, 0.2277, -0.08392), (-0.09465, 0.02123, -0.3004), (-0.1303, -0.05711, -0.08392), (0.08972, 0.2726, 0.2242), (0.07668, 0.2943, -0.08067), (0.1576, -0.05291, 0.2242), (0.1358, 0.009502, -0.08067)], [], [(19, 16, 1, 0), (24, 17, 2, 25), (32, 18, 3, 33), (37, 42, 27, 38), (28, 26, 34, 39), (7, 6, 5, 4), (20, 22, 8, 11), (11, 8, 9, 10), (23, 30, 12, 40), (40, 12, 13, 41), (31, 35, 14, 44), (44, 14, 15, 45), (36, 21, 29, 46), (46, 29, 43, 47), (10, 9, 16, 19), (41, 13, 17, 24), (45, 15, 18, 32), (47, 43, 42, 37)])
me_cube_011.polygons.foreach_set('use_smooth', [True] * 18)
me_cube_011.materials.append(mat_candidemat)
me_cube_011.use_remesh_preserve_volume = False
me_cube_011.use_remesh_preserve_attributes = False
me_cube_011.use_mirror_x = True
me_cube_011.use_mirror_topology = True
me_cube_011.update()
me_cylinder = bpy.data.meshes.new('Cylinder')
me_cylinder.from_pydata([(0.1511, 0.09433, -0.08682), (0.1511, 0.09733, 0.2699), (0.1511, -0.08134, -0.09189), (0.1511, -0.01443, 0.2796), (0.0, 0.1987, -0.08301), (0.0, 0.1628, 0.2319), (-0.1511, 0.09433, -0.08682), (-0.1511, 0.09733, 0.2699), (-0.1511, -0.08134, -0.09189), (-0.1511, -0.01443, 0.2796), (0.0, -0.194, -0.0717), (0.0, -0.1652, 0.1495), (0.1511, 0.09733, 0.2699), (0.1511, 0.09433, -0.08682), (0.0, -0.1652, 0.1495), (0.0, -0.194, -0.0717), (-0.1511, 0.09733, 0.2699), (-0.1511, 0.09433, -0.08682)], [], [(4, 5, 1, 0), (13, 12, 3, 2), (2, 3, 11, 10), (4, 6, 7, 5), (17, 8, 9, 16), (8, 15, 14, 9)])
me_cylinder.polygons.foreach_set('use_smooth', [True] * 6)
me_cylinder.materials.append(mat_candidemat)
me_cylinder.use_remesh_preserve_volume = False
me_cylinder.use_remesh_preserve_attributes = False
me_cylinder.use_mirror_vertex_groups = False
me_cylinder.update()
me_cube_010 = bpy.data.meshes.new('Cube.010')
me_cube_010.from_pydata([(0.1677, -0.1544, -0.1604), (0.1787, 0.1705, 0.2174), (0.1787, -0.06835, 0.2169), (0.1087, 0.2148, 0.2766), (0.1087, -0.1318, 0.2631), (0.09985, -0.1925, -0.209), (0.1824, 0.2191, -0.03366), (0.1824, -0.1768, -0.04675), (0.1082, 0.2651, -0.03919), (0.1079, -0.2149, -0.05228), (0.1087, 0.0, 0.291), (0.06454, -0.03179, -0.2235), (0.1677, 0.0374, -0.1605), (0.1787, 0.00207, 0.2171), (0.1824, 0.05049, -0.03366), (0.1936, 0.2033, 0.09148), (0.1936, -0.1562, 0.08493), (0.1087, 0.2516, 0.1158), (0.1087, -0.1962, 0.1092), (0.1936, 0.02524, 0.09148), (-0.1677, -0.1544, -0.1604), (-0.1787, 0.1705, 0.2174), (-0.1787, -0.06835, 0.2169), (-0.1087, 0.2148, 0.2766), (-0.1087, -0.1318, 0.2631), (-0.09985, -0.1925, -0.209), (-0.1824, 0.2191, -0.03366), (-0.1824, -0.1768, -0.04675), (-0.1082, 0.2651, -0.03919), (-0.1079, -0.2149, -0.05228), (-0.1087, 0.0, 0.291), (-0.06454, -0.03179, -0.2235), (-0.1677, 0.0374, -0.1605), (-0.1787, 0.00207, 0.2171), (-0.1824, 0.05049, -0.03366), (-0.1936, 0.2033, 0.09148), (-0.1936, -0.1562, 0.08493), (-0.1087, 0.2516, 0.1158), (-0.1087, -0.1962, 0.1092), (-0.1936, 0.02524, 0.09148), (0.0, 0.2292, 0.2972), (0.0, -0.16, 0.2766), (0.0, -0.2123, -0.2821), (0.0, 0.289, -0.04207), (0.0, -0.2348, -0.05516), (0.0, 0.0, 0.319), (0.0, -0.03179, -0.263), (0.0, 0.2768, 0.1284), (0.0, -0.217, 0.1219), (0.1087, 0.2148, 0.2766), (0.1787, 0.1705, 0.2174), (0.1787, 0.1705, 0.2174), (0.1787, 0.00207, 0.2171), (0.1787, -0.06835, 0.2169), (0.1787, -0.06835, 0.2169), (0.1824, -0.1768, -0.04675), (0.1677, -0.1544, -0.1604), (0.1677, -0.1544, -0.1604), (0.09985, -0.1925, -0.209), (0.1087, -0.1318, 0.2631), (0.0, -0.16, 0.2766), (0.1936, 0.2033, 0.09148), (0.1936, -0.1562, 0.08493), (0.1677, 0.0374, -0.1605), (0.1824, 0.2191, -0.03366), (0.0, 0.2292, 0.2972), (0.0, -0.2123, -0.2821), (0.0, -0.2123, -0.2821), (0.0, -0.03179, -0.263), (-0.1087, 0.2148, 0.2766), (-0.1787, 0.1705, 0.2174), (-0.1787, 0.1705, 0.2174), (-0.1787, 0.00207, 0.2171), (-0.1787, -0.06835, 0.2169), (-0.1787, -0.06835, 0.2169), (-0.1824, -0.1768, -0.04675), (-0.1677, -0.1544, -0.1604), (-0.1677, -0.1544, -0.1604), (-0.09985, -0.1925, -0.209), (-0.1087, -0.1318, 0.2631), (-0.1936, 0.2033, 0.09148), (-0.1936, -0.1562, 0.08493), (-0.1677, 0.0374, -0.1605), (-0.1824, 0.2191, -0.03366)], [], [(14, 7, 0, 12), (55, 9, 5, 56), (13, 1, 3, 10), (17, 15, 6, 8), (19, 16, 7, 14), (47, 17, 8, 43), (62, 18, 9, 55), (42, 46, 11, 58), (2, 13, 10, 4), (58, 11, 63, 57), (61, 19, 14, 64), (49, 50, 15, 17), (52, 53, 16, 19), (40, 49, 17, 47), (54, 59, 18, 62), (51, 52, 19, 61), (9, 44, 66, 5), (10, 3, 65, 45), (18, 48, 44, 9), (4, 10, 45, 41), (59, 60, 48, 18), (34, 32, 20, 27), (75, 76, 25, 29), (33, 30, 23, 21), (37, 28, 26, 35), (39, 34, 27, 36), (47, 43, 28, 37), (81, 75, 29, 38), (67, 78, 31, 68), (22, 24, 30, 33), (78, 77, 82, 31), (80, 83, 34, 39), (69, 37, 35, 70), (72, 39, 36, 73), (40, 47, 37, 69), (74, 81, 38, 79), (71, 80, 39, 72), (29, 25, 66, 44), (30, 45, 65, 23), (38, 29, 44, 48), (24, 41, 45, 30), (79, 38, 48, 60)])
me_cube_010.polygons.foreach_set('use_smooth', [True] * 42)
me_cube_010.materials.append(mat_candidemat)
me_cube_010.use_remesh_preserve_volume = False
me_cube_010.use_remesh_preserve_attributes = False
me_cube_010.use_mirror_x = True
me_cube_010.update()
me_cube_008 = bpy.data.meshes.new('Cube.008')
me_cube_008.from_pydata([(-0.1482, 0.1739, -0.05562), (0.09823, 0.2239, -0.05562), (0.1482, -0.04369, -0.152), (-0.09823, -0.0937, -0.152), (-0.1482, 0.09823, 0.152), (0.09823, 0.1482, 0.152), (0.1482, -0.1045, 0.152), (-0.09823, -0.1545, 0.152), (0.09823, 0.1794, 0.01714), (-0.1482, 0.1294, 0.01714), (0.1482, -0.09979, 0.0), (-0.09823, -0.1498, 0.0), (0.09823, 0.1794, 0.01714), (0.09823, 0.2239, -0.05562), (0.09823, 0.2239, -0.05562), (-0.1482, 0.1739, -0.05562), (-0.1482, 0.1294, 0.01714), (-0.1482, 0.09823, 0.152), (0.09823, 0.1482, 0.152), (0.1482, -0.1045, 0.152), (0.1482, -0.1045, 0.152), (0.1482, -0.09979, 0.0), (0.1482, -0.04369, -0.152), (0.1482, -0.04369, -0.152), (-0.09823, -0.1545, 0.152), (-0.09823, -0.1545, 0.152), (-0.09823, -0.1498, 0.0), (-0.09823, -0.0937, -0.152)], [], [(9, 8, 1, 0), (12, 10, 2, 13), (21, 11, 3, 22), (26, 16, 15, 27), (15, 14, 23, 27), (7, 6, 5, 4), (4, 5, 8, 9), (18, 19, 10, 12), (20, 24, 11, 21), (25, 17, 16, 26)])
me_cube_008.polygons.foreach_set('use_smooth', [True] * 10)
me_cube_008.materials.append(mat_candidemat)
me_cube_008.use_remesh_preserve_volume = False
me_cube_008.use_remesh_preserve_attributes = False
me_cube_008.use_mirror_vertex_groups = False
me_cube_008.update()
me_cube_007 = bpy.data.meshes.new('Cube.007')
me_cube_007.from_pydata([(-0.1519, -0.1317, -0.3728), (-0.2126, 0.1939, -0.3728), (0.113, 0.2546, -0.3549), (0.1737, -0.07099, -0.3549), (-0.1596, -0.1879, 0.4267), (-0.2409, 0.2479, 0.4267), (0.07802, 0.3074, 0.5725), (0.1593, -0.1285, 0.5725), (-0.2691, 0.2276, 0.1684), (-0.2305, 0.192, -0.1684), (-0.1567, -0.204, -0.1684), (-0.1814, -0.2429, 0.1684), (0.1491, 0.3056, 0.1684), (0.1568, 0.2642, -0.1684), (0.2369, -0.1649, 0.1684), (0.2307, -0.1318, -0.1684), (-0.1596, -0.1879, 0.4267), (-0.1596, -0.1879, 0.4267), (-0.2409, 0.2479, 0.4267), (-0.2409, 0.2479, 0.4267), (-0.2305, 0.192, -0.1684), (-0.2126, 0.1939, -0.3728), (-0.2126, 0.1939, -0.3728), (-0.1519, -0.1317, -0.3728), (-0.1519, -0.1317, -0.3728), (-0.1814, -0.2429, 0.1684), (0.07802, 0.3074, 0.5725), (0.07802, 0.3074, 0.5725), (0.1568, 0.2642, -0.1684), (0.113, 0.2546, -0.3549), (0.113, 0.2546, -0.3549), (0.1593, -0.1285, 0.5725), (0.1593, -0.1285, 0.5725), (0.2307, -0.1318, -0.1684), (0.1737, -0.07099, -0.3549), (0.1737, -0.07099, -0.3549), (-0.2691, 0.2276, 0.1684), (-0.1567, -0.204, -0.1684), (0.1491, 0.3056, 0.1684), (0.2369, -0.1649, 0.1684)], [], [(10, 9, 1, 0), (20, 13, 2, 21), (28, 15, 3, 29), (33, 37, 23, 34), (24, 22, 30, 35), (7, 6, 5, 4), (16, 18, 8, 11), (11, 8, 9, 10), (19, 26, 12, 36), (36, 12, 13, 20), (27, 31, 14, 38), (38, 14, 15, 28), (32, 17, 25, 39), (39, 25, 37, 33)])
me_cube_007.polygons.foreach_set('use_smooth', [True] * 14)
me_cube_007.materials.append(mat_candidemat)
me_cube_007.use_remesh_preserve_volume = False
me_cube_007.use_remesh_preserve_attributes = False
me_cube_007.use_mirror_x = True
me_cube_007.use_mirror_topology = True
me_cube_007.update()
me_cube_006 = bpy.data.meshes.new('Cube.006')
me_cube_006.from_pydata([(0.2577, 0.3251, -0.1107), (0.3569, -0.09126, -0.231), (0.2371, 0.3101, 0.1648), (0.3363, -0.1559, 0.1686), (0.2595, 0.3756, 0.0), (0.3587, -0.1559, 0.0), (0.3638, 0.09231, 0.1667), (0.3844, 0.1321, -0.1089), (0.3862, 0.125, 0.0), (-0.2577, 0.3251, -0.1107), (-0.3569, -0.09126, -0.231), (-0.2371, 0.3101, 0.1648), (-0.3363, -0.1559, 0.1686), (-0.2595, 0.3756, 0.0), (-0.3587, -0.1559, 0.0), (0.0, -0.2618, -0.0711), (0.0, 0.406, 0.0), (0.0, -0.2489, -0.3762), (0.0, -0.2489, 0.2116), (0.0, 0.363, -0.2864), (0.0, 0.3405, 0.2079), (-0.3638, 0.09231, 0.1667), (-0.3844, 0.1321, -0.1089), (-0.3862, 0.125, 0.0), (0.0, 0.04582, 0.2097), (0.0, 0.05704, -0.3313), (0.0, 0.3405, 0.2079), (0.2371, 0.3101, 0.1648), (0.2371, 0.3101, 0.1648), (0.2595, 0.3756, 0.0), (0.2577, 0.3251, -0.1107), (0.2577, 0.3251, -0.1107), (0.3638, 0.09231, 0.1667), (0.3363, -0.1559, 0.1686), (0.3363, -0.1559, 0.1686), (0.3587, -0.1559, 0.0), (0.3569, -0.09126, -0.231), (0.3569, -0.09126, -0.231), (0.3844, 0.1321, -0.1089), (0.0, -0.2489, -0.3762), (0.0, 0.363, -0.2864), (0.0, 0.363, -0.2864), (0.0, -0.2489, 0.2116), (-0.2371, 0.3101, 0.1648), (-0.2371, 0.3101, 0.1648), (-0.2595, 0.3756, 0.0), (-0.2577, 0.3251, -0.1107), (-0.2577, 0.3251, -0.1107), (-0.3638, 0.09231, 0.1667), (-0.3363, -0.1559, 0.1686), (-0.3363, -0.1559, 0.1686), (-0.3587, -0.1559, 0.0), (-0.3569, -0.09126, -0.231), (-0.3569, -0.09126, -0.231), (-0.3844, 0.1321, -0.1089)], [], [(16, 4, 0, 19), (8, 5, 1, 38), (25, 40, 30, 7), (20, 2, 4, 16), (6, 3, 5, 8), (32, 27, 26, 24), (35, 15, 17, 36), (33, 18, 15, 35), (29, 8, 38, 31), (39, 25, 7, 37), (28, 6, 8, 29), (34, 32, 24, 42), (16, 19, 9, 13), (23, 54, 10, 14), (25, 22, 46, 41), (20, 16, 13, 11), (21, 23, 14, 12), (48, 24, 26, 43), (51, 52, 17, 15), (49, 51, 15, 18), (45, 47, 54, 23), (39, 53, 22, 25), (44, 45, 23, 21), (50, 42, 24, 48)])
me_cube_006.polygons.foreach_set('use_smooth', [True] * 24)
me_cube_006.materials.append(mat_candidemat)
me_cube_006.use_remesh_preserve_volume = False
me_cube_006.use_remesh_preserve_attributes = False
me_cube_006.use_mirror_vertex_groups = False
me_cube_006.update()
me_cube_005 = bpy.data.meshes.new('Cube.005')
me_cube_005.from_pydata([(-0.03123, -0.3034, -0.2456), (-0.004425, -0.1235, -0.2474), (0.1083, -0.1039, -0.2569), (0.0908, -0.2845, -0.2591), (0.06236, -0.1126, 0.2953), (-0.2516, -0.04265, 0.3742), (-0.1936, 0.1329, 0.384), (0.07496, 0.02715, 0.3224), (0.01108, -0.09495, 0.4802), (-0.2459, -0.01607, 0.4432), (-0.007749, -0.1842, -0.2481), (-0.01677, -0.2442, -0.2475), (-0.1684, 0.1191, 0.4509), (0.01492, 0.05943, 0.485), (0.1125, -0.2273, -0.268), (0.1179, -0.1671, -0.2669), (-0.03916, -0.09389, -0.08319), (0.07048, -0.182, -0.03052), (-0.01226, -0.009728, -0.06899), (0.1149, -0.1051, 0.006389), (0.00147, -0.2096, -0.02881), (-0.03801, -0.166, -0.07), (0.0526, -0.00858, -0.02375), (0.1339, -0.04417, 0.008275), (0.08033, -0.1421, 0.1407), (-0.1465, -0.04325, 0.08922), (-0.09456, 0.05659, 0.1389), (0.1078, -0.02821, 0.1502), (0.001648, -0.1896, 0.1515), (-0.1472, -0.06242, 0.1346), (-0.01566, 0.07313, 0.1623), (0.08434, 0.03107, 0.1627), (-0.2459, -0.01607, 0.4432), (-0.2459, -0.01607, 0.4432), (-0.2516, -0.04265, 0.3742), (-0.004425, -0.1235, -0.2474), (-0.004425, -0.1235, -0.2474), (-0.01677, -0.2442, -0.2475), (-0.03123, -0.3034, -0.2456), (-0.01226, -0.009728, -0.06899), (0.1083, -0.1039, -0.2569), (0.1083, -0.1039, -0.2569), (0.1179, -0.1671, -0.2669), (0.0908, -0.2845, -0.2591), (0.01108, -0.09495, 0.4802), (0.01108, -0.09495, 0.4802), (-0.007749, -0.1842, -0.2481), (-0.1684, 0.1191, 0.4509), (-0.1684, 0.1191, 0.4509), (-0.1936, 0.1329, 0.384), (0.01492, 0.05943, 0.485), (0.1125, -0.2273, -0.268), (0.1125, -0.2273, -0.268), (0.1339, -0.04417, 0.008275), (-0.1465, -0.04325, 0.08922), (-0.09456, 0.05659, 0.1389), (0.001648, -0.1896, 0.1515), (0.00147, -0.2096, -0.02881)], [], [(21, 16, 1, 10), (16, 18, 2, 35), (23, 19, 3, 14), (19, 17, 0, 3), (46, 36, 40, 15), (12, 6, 5, 9), (17, 20, 11, 0), (20, 21, 10, 11), (39, 22, 42, 41), (22, 53, 51, 42), (38, 37, 52, 43), (37, 46, 15, 52), (7, 13, 8, 4), (50, 47, 32, 44), (29, 54, 16, 21), (54, 26, 18, 16), (31, 27, 19, 23), (27, 24, 17, 19), (24, 28, 57, 17), (56, 29, 21, 20), (55, 30, 22, 39), (30, 31, 53, 22), (33, 34, 25, 29), (5, 6, 26, 54), (13, 7, 27, 31), (7, 4, 24, 27), (4, 8, 28, 24), (45, 33, 29, 56), (49, 48, 30, 55), (48, 13, 31, 30)])
me_cube_005.polygons.foreach_set('use_smooth', [True] * 30)
me_cube_005.materials.append(mat_candidemat)
me_cube_005.use_remesh_preserve_volume = False
me_cube_005.use_remesh_preserve_attributes = False
me_cube_005.use_mirror_vertex_groups = False
me_cube_005.update()
me_cube_004 = bpy.data.meshes.new('Cube.004')
me_cube_004.from_pydata([(-0.04295, -0.111, -0.2121), (0.089, 0.1144, -0.2388), (0.1771, 0.07276, -0.2029), (0.06875, -0.1641, -0.1684), (-0.2255, -0.1158, 0.2238), (-0.2338, 0.2142, 0.3458), (-0.07273, 0.1386, 0.4125), (-0.1146, -0.1679, 0.2692), (-0.2399, -0.02885, 0.2728), (-0.01324, -0.02372, -0.2715), (-0.07847, -0.105, 0.3391), (0.1497, -0.1012, -0.2078), (-0.1541, 0.2142, 0.01459), (-0.1422, -0.1123, 0.02107), (0.09464, 0.1377, 0.1498), (-0.03104, -0.1685, 0.0625), (-0.1471, -0.004942, 0.01616), (0.05063, -0.1097, 0.08741), (-0.2399, -0.02885, 0.2728), (-0.2338, 0.2142, 0.3458), (-0.2338, 0.2142, 0.3458), (-0.1541, 0.2142, 0.01459), (0.089, 0.1144, -0.2388), (0.089, 0.1144, -0.2388), (-0.01324, -0.02372, -0.2715), (-0.04295, -0.111, -0.2121), (-0.04295, -0.111, -0.2121), (-0.1422, -0.1123, 0.02107), (-0.2255, -0.1158, 0.2238), (-0.2255, -0.1158, 0.2238), (-0.07273, 0.1386, 0.4125), (-0.07273, 0.1386, 0.4125), (0.09464, 0.1377, 0.1498), (0.1771, 0.07276, -0.2029), (0.1771, 0.07276, -0.2029), (-0.07847, -0.105, 0.3391), (-0.1146, -0.1679, 0.2692), (-0.1146, -0.1679, 0.2692), (-0.03104, -0.1685, 0.0625), (0.06875, -0.1641, -0.1684), (0.06875, -0.1641, -0.1684), (0.1497, -0.1012, -0.2078)], [], [(16, 12, 1, 9), (21, 14, 2, 22), (17, 15, 3, 41), (38, 13, 25, 39), (24, 23, 33, 11), (10, 6, 5, 8), (27, 16, 9, 0), (32, 17, 41, 34), (26, 24, 11, 40), (7, 10, 8, 28), (18, 19, 12, 16), (20, 30, 14, 21), (35, 36, 15, 17), (37, 4, 13, 38), (29, 18, 16, 27), (31, 35, 17, 32)])
me_cube_004.polygons.foreach_set('use_smooth', [True] * 16)
me_cube_004.materials.append(mat_candidemat)
me_cube_004.use_remesh_preserve_volume = False
me_cube_004.use_remesh_preserve_attributes = False
me_cube_004.use_mirror_x = True
me_cube_004.use_mirror_topology = True
me_cube_004.update()
me_sphere_001 = bpy.data.meshes.new('Sphere.001')
me_sphere_001.from_pydata([(-0.2161, 0.0, 0.05387), (-0.1579, 2.113e-09, -0.1282), (-0.006914, 4.869e-09, -0.2477), (0.1489, -1.003e-08, -0.2235), (-0.1812, 0.101, 0.07694), (-0.1085, 0.1429, -0.09565), (0.02797, 0.101, -0.2246), (-0.09696, 0.1429, 0.1326), (0.01071, 0.2021, -0.01704), (0.1122, 0.1429, -0.1689), (-0.01269, 0.101, 0.1883), (0.1299, 0.1429, 0.06156), (0.1964, 0.101, -0.1132), (0.02221, -4.47e-08, 0.2114), (0.1793, -5.741e-08, 0.09412), (0.2313, -3.983e-08, -0.09007), (-0.01269, -0.101, 0.1883), (0.1299, -0.1429, 0.06156), (0.1964, -0.101, -0.1132), (-0.09696, -0.1429, 0.1326), (0.01071, -0.2021, -0.01704), (0.1122, -0.1429, -0.1689), (-0.1428, -1.49e-08, 0.1896), (-0.1812, -0.101, 0.07694), (-0.1085, -0.1429, -0.09565), (0.02797, -0.101, -0.2246)], [], [(4, 5, 1, 0), (5, 6, 2, 1), (8, 9, 6, 5), (7, 8, 5, 4), (10, 11, 8, 7), (11, 12, 9, 8), (13, 14, 11, 10), (14, 15, 12, 11), (16, 17, 14, 13), (17, 18, 15, 14), (19, 20, 17, 16), (20, 21, 18, 17), (24, 25, 21, 20), (23, 24, 20, 19), (6, 3, 2), (22, 4, 0), (9, 3, 6), (22, 7, 4), (12, 3, 9), (22, 10, 7), (15, 3, 12), (22, 13, 10), (18, 3, 15), (22, 16, 13), (21, 3, 18), (22, 19, 16), (25, 3, 21), (22, 23, 19), (2, 3, 25), (22, 0, 23), (0, 1, 24, 23), (1, 2, 25, 24)])
me_sphere_001.polygons.foreach_set('use_smooth', [True] * 32)
me_sphere_001.materials.append(mat_candidemat)
me_sphere_001.use_remesh_preserve_volume = False
me_sphere_001.use_remesh_preserve_attributes = False
me_sphere_001.use_mirror_x = True
me_sphere_001.use_mirror_topology = True
me_sphere_001.update()
me_cube_001 = bpy.data.meshes.new('Cube.001')
me_cube_001.from_pydata([(0.2924, 0.1457, -0.1759), (0.3097, -0.2917, -0.1707), (0.2778, 0.2459, 0.2017), (0.2861, -0.2917, 0.2017), (0.3552, -0.04202, 0.2017), (0.3789, -0.09212, -0.1578), (-0.2924, 0.1457, -0.1759), (-0.3097, -0.2917, -0.1707), (-0.2778, 0.2459, 0.2017), (-0.2861, -0.2917, 0.2017), (0.0, 0.3133, 0.2279), (0.0, 0.2077, -0.1403), (0.0, -0.4048, 0.2811), (0.0, -0.3758, -0.3052), (-0.3552, -0.04202, 0.2017), (-0.3789, -0.09212, -0.1578), (0.0, -0.0808, -0.2324), (0.0, -0.04202, 0.3346), (0.0, 0.3133, 0.2279), (0.2778, 0.2459, 0.2017), (0.2778, 0.2459, 0.2017), (0.2924, 0.1457, -0.1759), (0.2924, 0.1457, -0.1759), (0.3552, -0.04202, 0.2017), (0.2861, -0.2917, 0.2017), (0.2861, -0.2917, 0.2017), (0.3097, -0.2917, -0.1707), (0.3097, -0.2917, -0.1707), (0.3789, -0.09212, -0.1578), (0.0, -0.3758, -0.3052), (0.0, 0.2077, -0.1403), (0.0, -0.4048, 0.2811), (-0.2778, 0.2459, 0.2017), (-0.2778, 0.2459, 0.2017), (-0.2924, 0.1457, -0.1759), (-0.2924, 0.1457, -0.1759), (-0.3552, -0.04202, 0.2017), (-0.2861, -0.2917, 0.2017), (-0.2861, -0.2917, 0.2017), (-0.3097, -0.2917, -0.1707), (-0.3097, -0.2917, -0.1707), (-0.3789, -0.09212, -0.1578)], [], [(10, 2, 0, 11), (4, 3, 1, 28), (16, 30, 21, 5), (24, 12, 13, 26), (23, 19, 18, 17), (20, 4, 28, 22), (29, 16, 5, 27), (25, 23, 17, 31), (10, 11, 6, 8), (14, 41, 7, 9), (16, 15, 34, 30), (37, 39, 13, 12), (36, 17, 18, 32), (33, 35, 41, 14), (29, 40, 15, 16), (38, 31, 17, 36)])
me_cube_001.polygons.foreach_set('use_smooth', [True] * 16)
me_cube_001.materials.append(mat_candidemat)
me_cube_001.use_remesh_preserve_volume = False
me_cube_001.use_remesh_preserve_attributes = False
me_cube_001.use_mirror_x = True
me_cube_001.use_mirror_topology = True
me_cube_001.update()
me_cube = bpy.data.meshes.new('Cube')
me_cube.from_pydata([(0.3458, 0.2802, -0.1899), (0.2661, -0.3551, -0.1561), (0.4699, 0.2745, 0.5583), (0.4211, -0.1198, 0.5092), (0.5069, -2.543e-07, 0.1024), (0.3615, -1.641e-07, -0.2498), (0.3696, -0.3601, 0.06749), (0.46, -3.666e-07, 0.5616), (0.4859, 0.3935, 0.1024), (0.4969, 0.3751, 0.4108), (0.4157, -0.2741, 0.3048), (0.486, -3.139e-07, 0.3313), (-0.3458, 0.2802, -0.1899), (-0.2661, -0.3551, -0.1561), (0.0, -0.4508, 0.128), (-0.4699, 0.2745, 0.5583), (-0.4211, -0.1198, 0.5092), (0.0, 0.476, 0.1913), (-0.5069, -2.543e-07, 0.1024), (-0.3615, -1.641e-07, -0.2498), (-0.3696, -0.3601, 0.06749), (-0.46, -3.666e-07, 0.5616), (-0.4859, 0.3935, 0.1024), (0.0, 0.0875, 0.8162), (0.0, -8.57e-09, -0.1325), (0.0, -0.1864, 0.5265), (0.0, 0.1764, 0.8388), (0.0, -0.4043, -0.01012), (0.0, 0.3569, -0.1406), (-0.4969, 0.3751, 0.4108), (-0.4157, -0.2741, 0.3048), (0.0, -0.3526, 0.3418), (-0.486, -3.139e-07, 0.3313), (0.0, 0.4227, 0.5247), (0.3615, -1.641e-07, -0.2498), (0.2661, -0.3551, -0.1561), (0.2661, -0.3551, -0.1561), (0.4969, 0.3751, 0.4108), (0.4699, 0.2745, 0.5583), (0.4699, 0.2745, 0.5583), (0.4157, -0.2741, 0.3048), (0.4211, -0.1198, 0.5092), (0.46, -3.666e-07, 0.5616), (0.3458, 0.2802, -0.1899), (0.3458, 0.2802, -0.1899), (0.3696, -0.3601, 0.06749), (0.4859, 0.3935, 0.1024), (0.0, -0.4043, -0.01012), (0.0, 0.3569, -0.1406), (0.0, 0.1764, 0.8388), (0.0, 0.1764, 0.8388), (-0.3615, -1.641e-07, -0.2498), (-0.2661, -0.3551, -0.1561), (-0.2661, -0.3551, -0.1561), (-0.4969, 0.3751, 0.4108), (-0.4699, 0.2745, 0.5583), (-0.4699, 0.2745, 0.5583), (-0.4157, -0.2741, 0.3048), (-0.4211, -0.1198, 0.5092), (-0.46, -3.666e-07, 0.5616), (-0.3458, 0.2802, -0.1899), (-0.3458, 0.2802, -0.1899), (-0.3696, -0.3601, 0.06749), (-0.4859, 0.3935, 0.1024)], [], [(11, 7, 3, 10), (35, 6, 14, 47), (37, 8, 17, 33), (0, 46, 4, 5), (9, 2, 7, 11), (5, 4, 45, 1), (42, 23, 25, 41), (8, 43, 28, 17), (38, 26, 23, 42), (44, 34, 24, 48), (34, 36, 27, 24), (40, 41, 25, 31), (4, 11, 10, 45), (39, 37, 33, 49), (46, 9, 11, 4), (6, 40, 31, 14), (32, 30, 16, 21), (52, 47, 14, 20), (54, 33, 17, 22), (12, 19, 18, 63), (29, 32, 21, 15), (19, 13, 62, 18), (59, 58, 25, 23), (22, 17, 28, 60), (55, 59, 23, 50), (61, 48, 24, 51), (51, 24, 27, 53), (57, 31, 25, 58), (18, 62, 30, 32), (56, 49, 33, 54), (63, 18, 32, 29), (20, 14, 31, 57)])
me_cube.polygons.foreach_set('use_smooth', [True] * 32)
me_cube.materials.append(mat_candidemat)
me_cube.use_remesh_preserve_volume = False
me_cube.use_remesh_preserve_attributes = False
me_cube.use_mirror_vertex_groups = False
me_cube.update()
arm_armature = bpy.data.armatures.new('Armature')  # bones are not reproduced

# ---- objects
ob_start = bpy.data.objects.new('start', None)
ob_base = bpy.data.objects.new('base', None)
ob_armature = bpy.data.objects.new('Armature', arm_armature)
ob_shoulder_r = bpy.data.objects.new('Shoulder.R', me_sphere_000)
ob_upperarm_r = bpy.data.objects.new('UpperArm.R', me_cube_029)
ob_forearm_r = bpy.data.objects.new('Forearm.R', me_cube_028)
ob_hand_r = bpy.data.objects.new('Hand.R', me_cube_027)
ob_shin_l = bpy.data.objects.new('Shin.L', me_cube_020)
ob_hand_l = bpy.data.objects.new('Hand.L', me_cube_019)
ob_foot_r = bpy.data.objects.new('Foot.R', me_cube_018)
ob_foot_l = bpy.data.objects.new('Foot.L', me_cube_016)
ob_thigh_r = bpy.data.objects.new('Thigh.R', me_cube_013)
ob_knee_r = bpy.data.objects.new('Knee.R', me_cube_012)
ob_shin_r = bpy.data.objects.new('Shin.R', me_cube_011)
ob_neck = bpy.data.objects.new('Neck', me_cylinder)
ob_head = bpy.data.objects.new('Head', me_cube_010)
ob_knee_l = bpy.data.objects.new('Knee.L', me_cube_008)
ob_thigh_l = bpy.data.objects.new('Thigh.L', me_cube_007)
ob_pelvis = bpy.data.objects.new('Pelvis', me_cube_006)
ob_forearm_l = bpy.data.objects.new('Forearm.L', me_cube_005)
ob_upperarm_l = bpy.data.objects.new('UpperArm.L', me_cube_004)
ob_shoulder_l = bpy.data.objects.new('Shoulder.L', me_sphere_001)
ob_abdomen = bpy.data.objects.new('Abdomen', me_cube_001)
ob_chest = bpy.data.objects.new('Chest', me_cube)

# ---- transforms, parenting, visibility, modifiers, constraints
ob_start.location = (0.0, 0.0, 0.0)
ob_start.empty_image_offset = (0.0, 0.0)
ob_start.lineart.crease_threshold = 0.0
ob_base.parent = ob_start
ob_base.location = (0.0, 0.0, 0.0)
ob_base.empty_image_offset = (0.0, 0.0)
ob_base.lineart.crease_threshold = 0.0
ob_armature.parent = ob_base
ob_armature.location = (0.0, 0.0, 2.082)
ob_armature.display_type = 'WIRE'
ob_armature.show_in_front = True
ob_armature.lineart.crease_threshold = 0.0
ob_shoulder_r.parent = ob_armature
ob_shoulder_r.matrix_parent_inverse = Matrix(((1.0, 0.0, 0.0, -0.0), (0.0, 1.0, 0.0, -0.0), (0.0, 0.0, 1.0, -2.082), (0.0, 0.0, 0.0, 1.0)))
ob_shoulder_r.location = (0.4886, -0.1886, 3.457)
ob_shoulder_r.rotation_euler = (-0.0, -3.142, -1.51e-07)
ob_shoulder_r.scale = (-1.0, -1.0, -1.0)
ob_shoulder_r.lineart.crease_threshold = 0.0
ob_shoulder_r.use_mesh_mirror_x = True
_vg = ob_shoulder_r.vertex_groups.new(name='UpperArm.R')
_vg.add([0, 1, 2, 3, 4, 5, 6, 7, 8, 9, 10, 11, 12, 13, 14, 15, 16, 17, 18, 19, 20, 21, 22, 23, 24, 25], 1.0, 'REPLACE')
_m = ob_shoulder_r.modifiers.new('Armature', 'ARMATURE')
_m.object = ob_armature
ob_upperarm_r.parent = ob_armature
ob_upperarm_r.matrix_parent_inverse = Matrix(((1.0, 0.0, 0.0, -0.0), (0.0, 1.0, 0.0, -0.0), (0.0, 0.0, 1.0, -2.082), (0.0, 0.0, 0.0, 1.0)))
ob_upperarm_r.location = (0.7249, -0.187, 3.037)
ob_upperarm_r.rotation_euler = (-0.0, -3.142, -1.51e-07)
ob_upperarm_r.scale = (-1.0, -1.0, -1.0)
ob_upperarm_r.lineart.crease_threshold = 0.0
ob_upperarm_r.use_mesh_mirror_x = True
_vg = ob_upperarm_r.vertex_groups.new(name='UpperArm.R')
_vg.add([0, 1, 2, 3, 4, 5, 6, 7, 8, 9, 10, 11, 12, 13, 14, 15, 16, 17, 18, 19, 20, 21, 22, 23, 24, 25, 26, 27, 28, 29, 30, 31, 32, 33, 34, 35, 36, 37, 38, 39, 40, 41], 1.0, 'REPLACE')
_m = ob_upperarm_r.modifiers.new('Armature', 'ARMATURE')
_m.object = ob_armature
ob_forearm_r.parent = ob_armature
ob_forearm_r.matrix_parent_inverse = Matrix(((1.0, 0.0, 0.0, -0.0), (0.0, 1.0, 0.0, -0.0), (0.0, 0.0, 1.0, -2.082), (0.0, 0.0, 0.0, 1.0)))
ob_forearm_r.location = (0.8847, -0.187, 2.446)
ob_forearm_r.rotation_euler = (-0.0, -3.142, -1.51e-07)
ob_forearm_r.scale = (-1.0, -1.0, -1.0)
ob_forearm_r.lineart.crease_threshold = 0.0
_vg = ob_forearm_r.vertex_groups.new(name='Forearm.R')
_vg.add([0, 1, 2, 3, 4, 5, 6, 7, 8, 9, 10, 11, 12, 13, 14, 15, 16, 17, 18, 19, 20, 21, 22, 23, 24, 25, 26, 27, 28, 29, 30, 31, 32, 33, 34, 35, 36, 37, 38, 39, 40, 41, 42, 43, 44, 45, 46, 47, 48, 49, 50, 51, 52, 53, 54, 55, 56, 57], 1.0, 'REPLACE')
_m = ob_forearm_r.modifiers.new('Armature', 'ARMATURE')
_m.object = ob_armature
ob_hand_r.parent = ob_armature
ob_hand_r.matrix_parent_inverse = Matrix(((1.0, 0.0, 0.0, -0.0), (0.0, 1.0, 0.0, -0.0), (0.0, 0.0, 1.0, -2.082), (0.0, 0.0, 0.0, 1.0)))
ob_hand_r.location = (0.9089, 0.04064, 2.069)
ob_hand_r.rotation_euler = (-0.0, -3.142, -1.51e-07)
ob_hand_r.scale = (-1.0, -1.0, -1.0)
ob_hand_r.lineart.crease_threshold = 0.0
ob_hand_r.use_mesh_mirror_x = True
_vg = ob_hand_r.vertex_groups.new(name='Hand.R')
_vg.add([0, 1, 2, 3, 4, 5, 6, 7, 8, 9, 10, 11, 12, 13, 14, 15, 16, 17, 18, 19, 20, 21, 22, 23, 24, 25, 26, 27, 28, 29, 30, 31, 32, 33, 34, 35, 36, 37, 38, 39, 40, 41, 42, 43, 44, 45, 46, 47, 48, 49, 50, 51, 52, 53, 54, 55, 56, 57, 58, 59, 60, 61, 62, 63, 64, 65, 66, 67, 68, 69, 70, 71, 72, 73, 74, 75, 76, 77, 78, 79, 80, 81, 82, 83, 84, 85, 86, 87, 88, 89, 90, 91, 92, 93, 94, 95, 96, 97, 98, 99, 100, 101, 102, 103, 104, 105, 106, 107, 108, 109, 110, 111, 112, 113, 114, 115, 116, 117, 118, 119, 120, 121, 122, 123, 124, 125, 126, 127, 128, 129, 130, 131, 132, 133, 134, 135, 136, 137, 138, 139, 140, 141, 142, 143, 144, 145, 146, 147, 148, 149, 150, 151, 152, 153, 154, 155, 156, 157, 158, 159, 160, 161, 162, 163, 164, 165, 166, 167, 168, 169, 170, 171, 172], 1.0, 'REPLACE')
_m = ob_hand_r.modifiers.new('Armature', 'ARMATURE')
_m.object = ob_armature
ob_shin_l.parent = ob_armature
ob_shin_l.matrix_parent_inverse = Matrix(((1.0, 0.0, 0.0, -0.0), (0.0, 1.0, 0.0, -0.0), (0.0, 0.0, 1.0, -2.082), (0.0, 0.0, 0.0, 1.0)))
ob_shin_l.location = (-0.2606, -0.01058, 0.7656)
ob_shin_l.rotation_euler = (0.0, -0.0, -3.142)
ob_shin_l.lineart.crease_threshold = 0.0
_vg = ob_shin_l.vertex_groups.new(name='Shin.L')
_vg.add([0, 1, 2, 3, 4, 5, 6, 7, 8, 9, 10, 11, 12, 13, 14, 15, 16, 17, 18, 19, 20, 21, 22, 23, 24, 25, 26, 27, 28, 29, 30, 31, 32, 33, 34, 35, 36, 37, 38, 39, 40, 41, 42, 43, 44, 45, 46, 47], 1.0, 'REPLACE')
_m = ob_shin_l.modifiers.new('Armature', 'ARMATURE')
_m.object = ob_armature
ob_hand_l.parent = ob_armature
ob_hand_l.matrix_parent_inverse = Matrix(((1.0, 0.0, 0.0, -0.0), (0.0, 1.0, 0.0, -0.0), (0.0, 0.0, 1.0, -2.082), (0.0, 0.0, 0.0, 1.0)))
ob_hand_l.location = (-0.9089, 0.04064, 2.069)
ob_hand_l.rotation_euler = (0.0, -0.0, -3.142)
ob_hand_l.lineart.crease_threshold = 0.0
ob_hand_l.use_mesh_mirror_x = True
_vg = ob_hand_l.vertex_groups.new(name='Hand.L')
_vg.add([0, 1, 2, 3, 4, 5, 6, 7, 8, 9, 10, 11, 12, 13, 14, 15, 16, 17, 18, 19, 20, 21, 22, 23, 24, 25, 26, 27, 28, 29, 30, 31, 32, 33, 34, 35, 36, 37, 38, 39, 40, 41, 42, 43, 44, 45, 46, 47, 48, 49, 50, 51, 52, 53, 54, 55, 56, 57, 58, 59, 60, 61, 62, 63, 64, 65, 66, 67, 68, 69, 70, 71, 72, 73, 74, 75, 76, 77, 78, 79, 80, 81, 82, 83, 84, 85, 86, 87, 88, 89, 90, 91, 92, 93, 94, 95, 96, 97, 98, 99, 100, 101, 102, 103, 104, 105, 106, 107, 108, 109, 110, 111, 112, 113, 114, 115, 116, 117, 118, 119, 120, 121, 122, 123, 124, 125, 126, 127, 128, 129, 130, 131, 132, 133, 134, 135, 136, 137, 138, 139, 140, 141, 142, 143, 144, 145, 146, 147, 148, 149, 150, 151, 152, 153, 154, 155, 156, 157, 158, 159, 160, 161, 162, 163, 164, 165, 166, 167, 168, 169, 170, 171, 172], 1.0, 'REPLACE')
_m = ob_hand_l.modifiers.new('Armature', 'ARMATURE')
_m.object = ob_armature
ob_foot_r.parent = ob_armature
ob_foot_r.matrix_parent_inverse = Matrix(((1.0, 0.0, 0.0, -0.0), (0.0, 1.0, 0.0, -0.0), (0.0, 0.0, 1.0, -2.082), (0.0, 0.0, 0.0, 1.0)))
ob_foot_r.location = (0.2391, -0.1333, 0.2197)
ob_foot_r.rotation_euler = (-0.0, -3.142, -1.51e-07)
ob_foot_r.scale = (-1.0, -1.0, -1.0)
ob_foot_r.lineart.crease_threshold = 0.0
ob_foot_r.use_mesh_mirror_x = True
_vg = ob_foot_r.vertex_groups.new(name='Toes.R')
for _i, _w in zip([8, 9, 10, 11, 12, 13, 14, 15, 28, 29, 30, 31, 32, 33, 34, 35, 36, 37, 38, 39, 40, 41], [1.0, 1.0, 1.0, 1.0, 0.5, 0.5, 0.5, 0.5, 1.0, 1.0, 1.0, 1.0, 1.0, 1.0, 1.0, 1.0, 0.5, 0.5, 0.5, 0.5, 0.5, 0.5]): _vg.add([_i], _w, 'REPLACE')
_vg = ob_foot_r.vertex_groups.new(name='Foot.R')
for _i, _w in zip([0, 1, 2, 3, 4, 5, 6, 7, 12, 13, 14, 15, 16, 17, 18, 19, 20, 21, 22, 23, 24, 25, 26, 27, 36, 37, 38, 39, 40, 41], [1.0, 1.0, 1.0, 1.0, 1.0, 1.0, 1.0, 1.0, 0.5, 0.5, 0.5, 0.5, 1.0, 1.0, 1.0, 1.0, 1.0, 1.0, 1.0, 1.0, 1.0, 1.0, 1.0, 1.0, 0.5, 0.5, 0.5, 0.5, 0.5, 0.5]): _vg.add([_i], _w, 'REPLACE')
_m = ob_foot_r.modifiers.new('Armature', 'ARMATURE')
_m.object = ob_armature
ob_foot_l.parent = ob_armature
ob_foot_l.matrix_parent_inverse = Matrix(((1.0, 0.0, 0.0, -0.0), (0.0, 1.0, 0.0, -0.0), (0.0, 0.0, 1.0, -2.082), (0.0, 0.0, 0.0, 1.0)))
ob_foot_l.location = (-0.2391, -0.1333, 0.2197)
ob_foot_l.rotation_euler = (0.0, -0.0, -3.142)
ob_foot_l.lineart.crease_threshold = 0.0
ob_foot_l.use_mesh_mirror_x = True
_vg = ob_foot_l.vertex_groups.new(name='Toes.L')
for _i, _w in zip([8, 9, 10, 11, 12, 13, 14, 15, 28, 29, 30, 31, 32, 33, 34, 35, 36, 37, 38, 39, 40, 41], [1.0, 1.0, 1.0, 1.0, 0.5, 0.5, 0.5, 0.5, 1.0, 1.0, 1.0, 1.0, 1.0, 1.0, 1.0, 1.0, 0.5, 0.5, 0.5, 0.5, 0.5, 0.5]): _vg.add([_i], _w, 'REPLACE')
_vg = ob_foot_l.vertex_groups.new(name='Foot.L')
for _i, _w in zip([0, 1, 2, 3, 4, 5, 6, 7, 12, 13, 14, 15, 16, 17, 18, 19, 20, 21, 22, 23, 24, 25, 26, 27, 36, 37, 38, 39, 40, 41], [1.0, 1.0, 1.0, 1.0, 1.0, 1.0, 1.0, 1.0, 0.5, 0.5, 0.5, 0.5, 1.0, 1.0, 1.0, 1.0, 1.0, 1.0, 1.0, 1.0, 1.0, 1.0, 1.0, 1.0, 0.5, 0.5, 0.5, 0.5, 0.5, 0.5]): _vg.add([_i], _w, 'REPLACE')
_m = ob_foot_l.modifiers.new('Armature', 'ARMATURE')
_m.object = ob_armature
ob_thigh_r.parent = ob_armature
ob_thigh_r.matrix_parent_inverse = Matrix(((1.0, 0.0, 0.0, -0.0), (0.0, 1.0, 0.0, -0.0), (0.0, 0.0, 1.0, -2.082), (0.0, 0.0, 0.0, 1.0)))
ob_thigh_r.location = (0.2606, 0.1328, 1.774)
ob_thigh_r.rotation_euler = (-0.0, -3.142, -1.51e-07)
ob_thigh_r.scale = (-1.0, -1.0, -1.0)
ob_thigh_r.lineart.crease_threshold = 0.0
ob_thigh_r.use_mesh_mirror_x = True
_vg = ob_thigh_r.vertex_groups.new(name='Thigh.R')
_vg.add([0, 1, 2, 3, 4, 5, 6, 7, 8, 9, 10, 11, 12, 13, 14, 15, 16, 17, 18, 19, 20, 21, 22, 23, 24, 25, 26, 27, 28, 29, 30, 31, 32, 33, 34, 35, 36, 37, 38, 39], 1.0, 'REPLACE')
_m = ob_thigh_r.modifiers.new('Armature', 'ARMATURE')
_m.object = ob_armature
ob_knee_r.parent = ob_armature
ob_knee_r.matrix_parent_inverse = Matrix(((1.0, 0.0, 0.0, -0.0), (0.0, 1.0, 0.0, -0.0), (0.0, 0.0, 1.0, -2.082), (0.0, 0.0, 0.0, 1.0)))
ob_knee_r.location = (0.2606, 0.0611, 1.255)
ob_knee_r.rotation_euler = (-0.0, -3.142, -1.51e-07)
ob_knee_r.scale = (-1.0, -1.0, -1.0)
ob_knee_r.lineart.crease_threshold = 0.0
ob_knee_r.use_mesh_mirror_x = True
_vg = ob_knee_r.vertex_groups.new(name='Thigh.R')
for _i, _w in zip([4, 5, 6, 7, 8, 9, 10, 11, 12, 16, 17, 18, 19, 20, 21, 24, 25, 26], [1.0, 1.0, 1.0, 1.0, 0.5, 0.5, 0.5, 0.5, 0.5, 0.5, 1.0, 1.0, 1.0, 1.0, 0.5, 1.0, 1.0, 0.5]): _vg.add([_i], _w, 'REPLACE')
_vg = ob_knee_r.vertex_groups.new(name='Shin.R')
for _i, _w in zip([0, 1, 2, 3, 8, 9, 10, 11, 12, 13, 14, 15, 16, 21, 22, 23, 26, 27], [1.0, 1.0, 1.0, 1.0, 0.5, 0.5, 0.5, 0.5, 0.5, 1.0, 1.0, 1.0, 0.5, 0.5, 1.0, 1.0, 0.5, 1.0]): _vg.add([_i], _w, 'REPLACE')
_m = ob_knee_r.modifiers.new('Armature', 'ARMATURE')
_m.object = ob_armature
ob_shin_r.parent = ob_armature
ob_shin_r.matrix_parent_inverse = Matrix(((1.0, 0.0, 0.0, -0.0), (0.0, 1.0, 0.0, -0.0), (0.0, 0.0, 1.0, -2.082), (0.0, 0.0, 0.0, 1.0)))
ob_shin_r.location = (0.2606, -0.01058, 0.7656)
ob_shin_r.rotation_euler = (-0.0, -3.142, -1.51e-07)
ob_shin_r.scale = (-1.0, -1.0, -1.0)
ob_shin_r.lineart.crease_threshold = 0.0
ob_shin_r.use_mesh_mirror_x = True
_vg = ob_shin_r.vertex_groups.new(name='Shin.R')
_vg.add([0, 1, 2, 3, 4, 5, 6, 7, 8, 9, 10, 11, 12, 13, 14, 15, 16, 17, 18, 19, 20, 21, 22, 23, 24, 25, 26, 27, 28, 29, 30, 31, 32, 33, 34, 35, 36, 37, 38, 39, 40, 41, 42, 43, 44, 45, 46, 47], 1.0, 'REPLACE')
_m = ob_shin_r.modifiers.new('Armature', 'ARMATURE')
_m.object = ob_armature
ob_neck.parent = ob_armature
ob_neck.matrix_parent_inverse = Matrix(((1.0, 0.0, 0.0, -0.0), (0.0, 1.0, 0.0, -0.0), (0.0, 0.0, 1.0, -2.082), (0.0, 0.0, 0.0, 1.0)))
ob_neck.location = (-7.622e-09, -0.05048, 3.829)
ob_neck.rotation_euler = (0.3532, -5.224e-08, -3.142)
ob_neck.lineart.crease_threshold = 0.0
_vg = ob_neck.vertex_groups.new(name='Neck')
_vg.add([0, 1, 2, 3, 4, 5, 6, 7, 8, 9, 10, 11, 12, 13, 14, 15, 16, 17], 1.0, 'REPLACE')
_m = ob_neck.modifiers.new('Armature', 'ARMATURE')
_m.object = ob_armature
ob_head.parent = ob_armature
ob_head.matrix_parent_inverse = Matrix(((1.0, 0.0, 0.0, -0.0), (0.0, 1.0, 0.0, -0.0), (0.0, 0.0, 1.0, -2.082), (0.0, 0.0, 0.0, 1.0)))
ob_head.location = (1.892e-08, 0.1253, 4.138)
ob_head.rotation_euler = (0.0, -0.0, -3.142)
ob_head.lineart.crease_threshold = 0.0
ob_head.use_mesh_mirror_x = True
_vg = ob_head.vertex_groups.new(name='Head')
_vg.add([0, 1, 2, 3, 4, 5, 6, 7, 8, 9, 10, 11, 12, 13, 14, 15, 16, 17, 18, 19, 20, 21, 22, 23, 24, 25, 26, 27, 28, 29, 30, 31, 32, 33, 34, 35, 36, 37, 38, 39, 40, 41, 42, 43, 44, 45, 46, 47, 48, 49, 50, 51, 52, 53, 54, 55, 56, 57, 58, 59, 60, 61, 62, 63, 64, 65, 66, 67, 68, 69, 70, 71, 72, 73, 74, 75, 76, 77, 78, 79, 80, 81, 82, 83], 1.0, 'REPLACE')
_m = ob_head.modifiers.new('Armature', 'ARMATURE')
_m.object = ob_armature
ob_knee_l.parent = ob_armature
ob_knee_l.matrix_parent_inverse = Matrix(((1.0, 0.0, 0.0, -0.0), (0.0, 1.0, 0.0, -0.0), (0.0, 0.0, 1.0, -2.082), (0.0, 0.0, 0.0, 1.0)))
ob_knee_l.location = (-0.2606, 0.0611, 1.255)
ob_knee_l.rotation_euler = (0.0, -0.0, -3.142)
ob_knee_l.lineart.crease_threshold = 0.0
_vg = ob_knee_l.vertex_groups.new(name='Thigh.L')
for _i, _w in zip([4, 5, 6, 7, 8, 9, 10, 11, 12, 16, 17, 18, 19, 20, 21, 24, 25, 26], [1.0, 1.0, 1.0, 1.0, 0.5, 0.5, 0.5, 0.5, 0.5, 0.5, 1.0, 1.0, 1.0, 1.0, 0.5, 1.0, 1.0, 0.5]): _vg.add([_i], _w, 'REPLACE')
_vg = ob_knee_l.vertex_groups.new(name='Shin.L')
for _i, _w in zip([0, 1, 2, 3, 8, 9, 10, 11, 12, 13, 14, 15, 16, 21, 22, 23, 26, 27], [1.0, 1.0, 1.0, 1.0, 0.5, 0.5, 0.5, 0.5, 0.5, 1.0, 1.0, 1.0, 0.5, 0.5, 1.0, 1.0, 0.5, 1.0]): _vg.add([_i], _w, 'REPLACE')
_m = ob_knee_l.modifiers.new('Armature', 'ARMATURE')
_m.object = ob_armature
ob_thigh_l.parent = ob_armature
ob_thigh_l.matrix_parent_inverse = Matrix(((1.0, 0.0, 0.0, -0.0), (0.0, 1.0, 0.0, -0.0), (0.0, 0.0, 1.0, -2.082), (0.0, 0.0, 0.0, 1.0)))
ob_thigh_l.location = (-0.2606, 0.1328, 1.774)
ob_thigh_l.rotation_euler = (0.0, -0.0, -3.142)
ob_thigh_l.lineart.crease_threshold = 0.0
ob_thigh_l.use_mesh_mirror_x = True
_vg = ob_thigh_l.vertex_groups.new(name='Thigh.L')
_vg.add([0, 1, 2, 3, 4, 5, 6, 7, 8, 9, 10, 11, 12, 13, 14, 15, 16, 17, 18, 19, 20, 21, 22, 23, 24, 25, 26, 27, 28, 29, 30, 31, 32, 33, 34, 35, 36, 37, 38, 39], 1.0, 'REPLACE')
_m = ob_thigh_l.modifiers.new('Armature', 'ARMATURE')
_m.object = ob_armature
ob_pelvis.parent = ob_armature
ob_pelvis.matrix_parent_inverse = Matrix(((1.0, 0.0, 0.0, -0.0), (0.0, 1.0, 0.0, -0.0), (0.0, 0.0, 1.0, -2.082), (0.0, 0.0, 0.0, 1.0)))
ob_pelvis.location = (2.005e-08, 0.1328, 2.379)
ob_pelvis.rotation_euler = (0.0, -0.0, -3.142)
ob_pelvis.lineart.crease_threshold = 0.0
_vg = ob_pelvis.vertex_groups.new(name='Pelvis')
_vg.add([0, 1, 2, 3, 4, 5, 6, 7, 8, 9, 10, 11, 12, 13, 14, 15, 16, 17, 18, 19, 20, 21, 22, 23, 24, 25, 26, 27, 28, 29, 30, 31, 32, 33, 34, 35, 36, 37, 38, 39, 40, 41, 42, 43, 44, 45, 46, 47, 48, 49, 50, 51, 52, 53, 54], 1.0, 'REPLACE')
_m = ob_pelvis.modifiers.new('Armature', 'ARMATURE')
_m.object = ob_armature
ob_forearm_l.parent = ob_armature
ob_forearm_l.matrix_parent_inverse = Matrix(((1.0, 0.0, 0.0, -0.0), (0.0, 1.0, 0.0, -0.0), (0.0, 0.0, 1.0, -2.082), (0.0, 0.0, 0.0, 1.0)))
ob_forearm_l.location = (-0.8847, -0.187, 2.446)
ob_forearm_l.rotation_euler = (0.0, -0.0, -3.142)
ob_forearm_l.lineart.crease_threshold = 0.0
_vg = ob_forearm_l.vertex_groups.new(name='Forearm.L')
_vg.add([0, 1, 2, 3, 4, 5, 6, 7, 8, 9, 10, 11, 12, 13, 14, 15, 16, 17, 18, 19, 20, 21, 22, 23, 24, 25, 26, 27, 28, 29, 30, 31, 32, 33, 34, 35, 36, 37, 38, 39, 40, 41, 42, 43, 44, 45, 46, 47, 48, 49, 50, 51, 52, 53, 54, 55, 56, 57], 1.0, 'REPLACE')
_m = ob_forearm_l.modifiers.new('Armature', 'ARMATURE')
_m.object = ob_armature
ob_upperarm_l.parent = ob_armature
ob_upperarm_l.matrix_parent_inverse = Matrix(((1.0, 0.0, 0.0, -0.0), (0.0, 1.0, 0.0, -0.0), (0.0, 0.0, 1.0, -2.082), (0.0, 0.0, 0.0, 1.0)))
ob_upperarm_l.location = (-0.7249, -0.187, 3.037)
ob_upperarm_l.rotation_euler = (0.0, -0.0, -3.142)
ob_upperarm_l.lineart.crease_threshold = 0.0
ob_upperarm_l.use_mesh_mirror_x = True
_vg = ob_upperarm_l.vertex_groups.new(name='UpperArm.L')
_vg.add([0, 1, 2, 3, 4, 5, 6, 7, 8, 9, 10, 11, 12, 13, 14, 15, 16, 17, 18, 19, 20, 21, 22, 23, 24, 25, 26, 27, 28, 29, 30, 31, 32, 33, 34, 35, 36, 37, 38, 39, 40, 41], 1.0, 'REPLACE')
_m = ob_upperarm_l.modifiers.new('Armature', 'ARMATURE')
_m.object = ob_armature
ob_shoulder_l.parent = ob_armature
ob_shoulder_l.matrix_parent_inverse = Matrix(((1.0, 0.0, 0.0, -0.0), (0.0, 1.0, 0.0, -0.0), (0.0, 0.0, 1.0, -2.082), (0.0, 0.0, 0.0, 1.0)))
ob_shoulder_l.location = (-0.4886, -0.1886, 3.457)
ob_shoulder_l.rotation_euler = (0.0, -0.0, -3.142)
ob_shoulder_l.lineart.crease_threshold = 0.0
ob_shoulder_l.use_mesh_mirror_x = True
_vg = ob_shoulder_l.vertex_groups.new(name='UpperArm.L')
_vg.add([0, 1, 2, 3, 4, 5, 6, 7, 8, 9, 10, 11, 12, 13, 14, 15, 16, 17, 18, 19, 20, 21, 22, 23, 24, 25], 1.0, 'REPLACE')
_m = ob_shoulder_l.modifiers.new('Armature', 'ARMATURE')
_m.object = ob_armature
ob_abdomen.parent = ob_armature
ob_abdomen.matrix_parent_inverse = Matrix(((1.0, 0.0, 0.0, -0.0), (0.0, 1.0, 0.0, -0.0), (0.0, 0.0, 1.0, -2.082), (0.0, 0.0, 0.0, 1.0)))
ob_abdomen.location = (-9.75e-10, -0.006457, 2.726)
ob_abdomen.rotation_euler = (0.0, -0.0, -3.142)
ob_abdomen.lineart.crease_threshold = 0.0
ob_abdomen.use_mesh_mirror_x = True
_vg = ob_abdomen.vertex_groups.new(name='Abdomen')
_vg.add([0, 1, 2, 3, 4, 5, 6, 7, 8, 9, 10, 11, 12, 13, 14, 15, 16, 17, 18, 19, 20, 21, 22, 23, 24, 25, 26, 27, 28, 29, 30, 31, 32, 33, 34, 35, 36, 37, 38, 39, 40, 41], 1.0, 'REPLACE')
_m = ob_abdomen.modifiers.new('Armature', 'ARMATURE')
_m.object = ob_armature
ob_chest.parent = ob_armature
ob_chest.matrix_parent_inverse = Matrix(((1.0, 0.0, 0.0, -0.0), (0.0, 1.0, 0.0, -0.0), (0.0, 0.0, 1.0, -2.082), (0.0, 0.0, 0.0, 1.0)))
ob_chest.location = (0.0, 0.0, 3.122)
ob_chest.rotation_euler = (0.0, -0.0, -3.142)
ob_chest.lock_rotations_4d = False
ob_chest.empty_display_type = 'ARROWS'
ob_chest.lineart.crease_threshold = 0.0
_vg = ob_chest.vertex_groups.new(name='Chest')
for _i, _w in zip([0, 1, 4, 5, 6, 8, 9, 10, 11, 12, 13, 14, 17, 18, 19, 20, 22, 23, 24, 25, 26, 27, 28, 29, 30, 31, 32, 33, 34, 35, 36, 37, 40, 43, 44, 45, 46, 47, 48, 49, 50, 51, 52, 53, 54, 57, 60, 61, 62, 63], [1.0, 1.0, 1.0, 1.0, 1.0, 1.0, 0.5, 0.5, 0.5, 1.0, 1.0, 1.0, 1.0, 1.0, 1.0, 1.0, 1.0, 1.0, 1.0, 1.0, 1.0, 1.0, 1.0, 0.5, 0.5, 1.0, 0.5, 1.0, 1.0, 1.0, 1.0, 0.5, 0.5, 1.0, 1.0, 1.0, 1.0, 1.0, 1.0, 1.0, 1.0, 1.0, 1.0, 1.0, 0.5, 0.5, 1.0, 1.0, 1.0, 1.0]): _vg.add([_i], _w, 'REPLACE')
_vg = ob_chest.vertex_groups.new(name='Shoulder.L')
for _i, _w in zip([2, 3, 7, 9, 10, 11, 37, 38, 39, 40, 41, 42], [1.0, 1.0, 1.0, 0.5, 0.5, 0.5, 0.5, 1.0, 1.0, 0.5, 1.0, 1.0]): _vg.add([_i], _w, 'REPLACE')
_vg = ob_chest.vertex_groups.new(name='Shoulder.R')
for _i, _w in zip([15, 16, 21, 29, 30, 32, 54, 55, 56, 57, 58, 59], [1.0, 1.0, 1.0, 0.5, 0.5, 0.5, 0.5, 1.0, 1.0, 0.5, 1.0, 1.0]): _vg.add([_i], _w, 'REPLACE')
_m = ob_chest.modifiers.new('Armature', 'ARMATURE')
_m.object = ob_armature

# ---- collection membership
col_collection_1.objects.link(ob_start)
col_collection_1.objects.link(ob_base)
col_collection_1.objects.link(ob_armature)
col_collection_1.objects.link(ob_shoulder_r)
col_collection_1.objects.link(ob_upperarm_r)
col_collection_1.objects.link(ob_forearm_r)
col_collection_1.objects.link(ob_hand_r)
col_collection_1.objects.link(ob_shin_l)
col_collection_1.objects.link(ob_hand_l)
col_collection_1.objects.link(ob_foot_r)
col_collection_1.objects.link(ob_foot_l)
col_collection_1.objects.link(ob_thigh_r)
col_collection_1.objects.link(ob_knee_r)
col_collection_1.objects.link(ob_shin_r)
col_collection_1.objects.link(ob_neck)
col_collection_1.objects.link(ob_head)
col_collection_1.objects.link(ob_knee_l)
col_collection_1.objects.link(ob_thigh_l)
col_collection_1.objects.link(ob_pelvis)
col_collection_1.objects.link(ob_forearm_l)
col_collection_1.objects.link(ob_upperarm_l)
col_collection_1.objects.link(ob_shoulder_l)
col_collection_1.objects.link(ob_abdomen)
col_collection_1.objects.link(ob_chest)

# ---- scene / render settings (as saved in the file)
scene.frame_start = 1; scene.frame_end = 250; scene.frame_set(29)
scene.render.engine = 'CYCLES'
scene.render.image_settings.file_format = 'JPEG'
scene.render.image_settings.color_mode = 'RGB'
scene.render.image_settings.compression = 90
scene.render.resolution_x = 1000
scene.render.resolution_y = 1000
scene.render.resolution_percentage = 50
scene.render.dither_intensity = 0.0
scene.render.bake_margin = 2
scene.render.bake_bias = 0.0
scene.cycles.use_denoising = False
scene.cycles.samples = 500
scene.cycles.sampling_pattern = 'TABULATED_SOBOL'
scene.cycles.light_sampling_threshold = 0.0
scene.cycles.use_adaptive_sampling = False
scene.cycles.use_light_tree = False
scene.cycles.blur_glossy = 0.0
scene.cycles.volume_bounces = 1
scene.cycles.pixel_filter_type = 'GAUSSIAN'
scene.cycles.sample_clamp_indirect = 0.0
scene.view_settings.view_transform = 'Standard'
bpy.context.view_layer.update()

# ---- added for rendering (the .blend has no active camera and no usable light): camera, sun
cam_auto = bpy.data.cameras.new('AutoCamera')
cam_auto.lens = 50.0
cam_auto.sensor_width = 36.0
cam_auto.clip_end = 1000.0
ob_auto_camera = bpy.data.objects.new('AutoCamera', cam_auto)
scene.collection.objects.link(ob_auto_camera)
ob_auto_camera.location = (4.5998, -5.53321, 5.90969)
ob_auto_camera.rotation_euler = (1.09748, -7.21219e-08, 0.694738)
scene.camera = ob_auto_camera
light_auto_sun = bpy.data.lights.new('AutoSun', 'SUN')
light_auto_sun.energy = 3.0
light_auto_sun.angle = 0.0523599
ob_auto_sun = bpy.data.objects.new('AutoSun', light_auto_sun)
scene.collection.objects.link(ob_auto_sun)
ob_auto_sun.rotation_euler = (0.872665, 0.174533, 0.523599)
bpy.context.view_layer.update()
